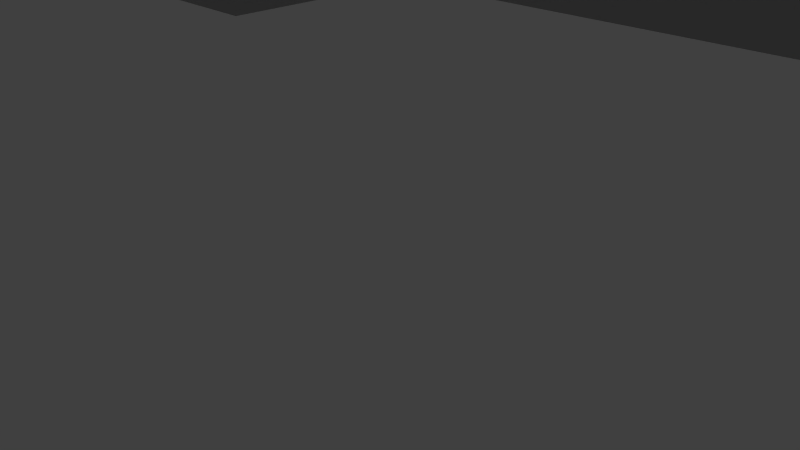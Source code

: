 # Source: Libryinth-REMOVEeDGE.blend  (saved by Blender 2.66.1; exported with 4.5.12 LTS)
import bpy
from mathutils import Matrix  # noqa: F401  (used for matrix-valued properties, if any)

bpy.ops.wm.read_factory_settings(use_empty=True)
scene = bpy.context.scene
scene.name = 'Scene'

# ---- collections
col_collection_1 = bpy.data.collections.new('Collection 1'); scene.collection.children.link(col_collection_1)
col_collection_7 = bpy.data.collections.new('Collection 7'); scene.collection.children.link(col_collection_7)

# ---- materials (node trees are filled in below, after node groups)
mat_material = bpy.data.materials.new('Material')
mat_material.alpha_threshold = 0.0
mat_material.use_transparent_shadow = False
mat_material.roughness = 0.5
mat_material.line_color = (0.0, 0.0, 0.0, 1.0)

# ---- material node trees

# ---- world
world_world = bpy.data.worlds.new('World'); scene.world = world_world
world_world.color = (0.05088, 0.05088, 0.05088)
world_world.use_sun_shadow = False
world_world.sun_shadow_jitter_overblur = 0.0
world_world.cycles.sampling_method = 'MANUAL'
world_world.cycles.sample_map_resolution = 256

# ---- cameras
cam_camera = bpy.data.cameras.new('Camera')
cam_camera.clip_end = 100.0
cam_camera.lens = 35.0
cam_camera.sensor_width = 32.0
cam_camera.sensor_height = 18.0
cam_camera.ortho_scale = 7.314
cam_camera.dof.focus_distance = 0.0
cam_camera.dof.aperture_fstop = 128.0

# ---- lights
light_lamp = bpy.data.lights.new('Lamp', 'POINT')
light_lamp.transmission_factor = 0.0
light_lamp.cutoff_distance = 30.0
light_lamp.energy = 100.0
light_lamp.shadow_buffer_clip_start = 1.001
light_lamp.shadow_soft_size = 0.1
light_lamp.shadow_maximum_resolution = 0.006
light_lamp.use_absolute_resolution = True
light_lamp.cycles.use_multiple_importance_sampling = False
light_hemi = bpy.data.lights.new('Hemi', 'SUN')
light_hemi.transmission_factor = 0.0
light_hemi.angle = 0.1993
light_hemi.energy = 1.0
light_hemi.shadow_buffer_clip_start = 0.5
light_hemi.shadow_soft_size = 0.1
light_hemi.shadow_cascade_max_distance = 1000.0
light_hemi.cycles.use_multiple_importance_sampling = False

# ---- meshes
me_plane = bpy.data.meshes.new('Plane')
me_plane.from_pydata([(1.0, -1.0, 0.0), (-1.0, -1.0, 0.0), (1.0, 1.0, 0.0), (-1.0, 1.0, 0.0), (-1.0, 0.0, 0.0), (0.5, 0.25, 0.0), (0.25, 0.75, 0.0), (0.75, 0.25, 0.0), (-0.75, 0.25, 0.0), (-0.25, -0.75, 0.0), (-0.125, 1.0, 0.0), (0.875, 0.0, 0.0), (-0.875, -0.5, 0.0), (0.0, -0.625, 0.0), (-0.625, 0.5, 0.0), (0.5, -0.375, 0.0), (0.625, 0.75, 0.0), (-0.25, 0.875, 0.0), (0.25, 0.875, 0.0), (0.25, 0.625, 0.0), (0.375, 0.75, 0.0), (0.375, 0.25, 0.0), (-0.75, 0.125, 0.0), (-0.75, -0.125, 0.0), (-0.875, -0.25, 0.0), (-0.375, -0.75, 0.0), (0.25, -0.375, 0.0), (0.125, -0.25, 0.0), (0.25, -0.875, 0.0), (0.75, -0.625, 0.0), (0.875, -0.125, 0.0), (-0.625, -0.625, 0.0), (-0.875, 0.125, 0.0), (-0.875, -0.125, 0.0), (-0.625, -0.875, 0.0), (-0.375, -0.625, 0.0), (0.375, -0.375, 0.0), (-0.9375, 0.0, 0.0), (-0.0625, 1.0, 0.0), (-1.0, -0.0625, 0.0), (-0.5625, 0.5, 0.0), (-0.4375, 0.75, 0.0), (-0.1875, -0.25, 0.0), (-0.8125, -0.5, 0.0), (0.6875, 0.75, 0.0), (0.9375, 0.75, 0.0), (-0.3125, -0.25, 0.0), (0.25, 0.8125, 0.0), (0.75, 0.3125, 0.0), (0.6875, 0.25, 0.0), (-0.75, 0.1875, 0.0), (-0.75, -0.3125, 0.0), (-0.8125, -0.25, 0.0), (-0.125, 0.9375, 0.0), (-0.1875, -0.625, 0.0), (0.3125, -0.625, 0.0), (-0.375, 0.6875, 0.0), (-0.375, -0.3125, 0.0), (-0.125, -0.3125, 0.0), (0.6875, -0.125, 0.0), (0.625, -0.4375, 0.0), (0.6875, -0.375, 0.0), (-0.875, -0.5625, 0.0), (-0.625, -0.8125, 0.0), (0.375, -0.3125, 0.0), (0.4375, -0.375, 0.0), (0.3125, -0.875, 0.0), (0.625, -0.9375, 0.0), (-0.0625, 0.9375, 0.0), (-0.0625, -0.0625, 0.0), (0.1875, 0.6875, 0.0), (0.4375, 0.6875, 0.0), (-0.8125, 0.1875, 0.0), (-0.8125, -0.3125, 0.0), (0.4375, -0.3125, 0.0), (-0.1875, 0.9375, 0.0), (-0.6875, -0.5625, 0.0), (-0.1875, -0.5625, 0.0), (0.8125, -0.5625, 0.0), (-0.0625, 0.5625, 0.0), (0.5625, -0.0625, 0.0), (0.5625, -0.1875, 0.0), (0.0625, 0.9375, 0.0), (0.1875, 0.8125, 0.0), (0.0625, 0.0625, 0.0), (0.6875, 0.3125, 0.0), (0.5625, 0.0625, 0.0), (-0.9375, 0.0625, 0.0), (-0.0625, 0.0625, 0.0), (-0.9375, -0.0625, 0.0), (-0.9375, -0.1875, 0.0), (-0.8125, -0.1875, 0.0), (-0.8125, -0.4375, 0.0), (-0.4375, -0.5625, 0.0), (-0.4375, -0.6875, 0.0), (-0.1875, -0.8125, 0.0), (0.0625, -0.0625, 0.0), (0.0625, -0.3125, 0.0), (0.3125, -0.4375, 0.0), (0.4375, -0.4375, 0.0), (0.0625, -0.5625, 0.0), (0.3125, -0.9375, 0.0), (-0.9688, -0.5, 0.0), (-0.5312, 0.5, 0.0), (-0.5312, -0.5, 0.0), (0.5, -0.4688, 0.0), (0.5312, 0.75, 0.0), (-0.4688, -0.25, 0.0), (0.7812, 0.25, 0.0), (-0.75, 0.4688, 0.0), (-0.75, 0.03125, 0.0), (-0.9688, -0.25, 0.0), (-0.75, -0.9688, 0.0), (-0.4688, -0.75, 0.0), (0.25, -0.5312, 0.0), (0.25, -0.9688, 0.0), (0.7812, 0.0, 0.0), (-0.7812, 0.5, 0.0), (0.0, -0.7188, 0.0), (-0.2188, 0.5, 0.0), (0.9688, 0.75, 0.0), (-0.25, 0.7812, 0.0), (-0.25, 0.7188, 0.0), (-0.2812, 0.75, 0.0), (0.2188, 0.25, 0.0), (0.4688, 0.25, 0.0), (-0.75, -0.7812, 0.0), (0.25, -0.7812, 0.0), (0.75, -0.7812, 0.0), (0.875, 0.9688, 0.0), (-0.125, 0.7812, 0.0), (-0.125, -0.03125, 0.0), (0.875, -0.03125, 0.0), (0.7812, -0.125, 0.0), (0.7812, 0.375, 0.0), (0.9062, 0.375, 0.0), (-0.7188, 0.875, 0.0), (-0.09375, -0.625, 0.0), (-0.375, 0.7812, 0.0), (-0.125, 0.7188, 0.0), (-0.4688, -0.375, 0.0), (-0.125, -0.4688, 0.0), (0.625, -0.2188, 0.0), (0.6562, -0.125, 0.0), (0.03125, 0.875, 0.0), (0.1562, 0.625, 0.0), (0.875, 0.2188, 0.0), (0.7812, 0.125, 0.0), (-0.875, 0.7812, 0.0), (-0.8438, 0.875, 0.0), (-0.875, 0.7188, 0.0), (-0.875, 0.03125, 0.0), (-0.9688, 0.125, 0.0), (-0.4688, 0.375, 0.0), (-0.875, -0.03125, 0.0), (-0.3438, -0.625, 0.0), (0.1562, -0.875, 0.0), (0.4062, -0.875, 0.0), (0.625, -0.7812, 0.0), (0.625, -0.9688, 0.0), (0.0, -0.9062, 0.0), (-0.4062, 0.5, 0.0), (-0.5938, -0.5, 0.0), (0.75, 0.9062, 0.0), (-0.25, 0.9062, 0.0), (0.5938, -0.25, 0.0), (0.3438, 0.75, 0.0), (-0.9062, 0.25, 0.0), (-0.4062, 0.25, 0.0), (-0.9062, -0.25, 0.0), (-0.25, -0.9062, 0.0), (0.75, -0.9062, 0.0), (0.5, 0.1562, 0.0), (-0.3438, 0.5, 0.0), (0.0, -0.6562, 0.0), (-0.6562, -0.5, 0.0), (0.75, 0.8438, 0.0), (0.9062, 0.75, 0.0), (0.4062, 0.25, 0.0), (0.6562, 0.25, 0.0), (-0.75, 0.3438, 0.0), (-0.8438, -0.25, 0.0), (-0.09375, -0.75, 0.0), (0.1562, -0.25, 0.0), (0.25, -0.8438, 0.0), (0.75, -0.6562, 0.0), (0.875, 0.8438, 0.0), (-0.125, -0.1562, 0.0), (0.875, -0.09375, 0.0), (0.375, 0.4062, 0.0), (-0.5312, -0.625, 0.0), (0.3438, -0.625, 0.0), (0.625, 0.6562, 0.0), (0.8438, 0.625, 0.0), (0.9688, 0.625, 0.0), (-0.375, 0.9062, 0.0), (-0.375, 0.6562, 0.0), (-0.375, -0.4062, 0.0), (0.7188, -0.125, 0.0), (0.9688, -0.375, 0.0), (0.09375, 0.875, 0.0), (0.09375, 0.625, 0.0), (0.2188, 0.625, 0.0), (0.375, 0.1562, 0.0), (0.5938, 0.375, 0.0), (0.5938, 0.125, 0.0), (0.875, 0.1562, 0.0), (-0.9062, 0.875, 0.0), (-0.7812, 0.875, 0.0), (-0.6562, 0.125, 0.0), (-0.875, -0.3438, 0.0), (-0.875, -0.4062, 0.0), (-0.625, -0.3438, 0.0), (-0.6562, -0.375, 0.0), (-0.875, -0.5938, 0.0), (-0.625, -0.9062, 0.0), (-0.5312, -0.875, 0.0), (-0.2812, -0.625, 0.0), (0.125, -0.4062, 0.0), (0.625, -0.6562, 0.0), (0.625, -0.8438, 0.0), (-0.0625, -0.03125, 0.0), (0.4375, 0.4688, 0.0), (-0.5938, -0.5625, 0.0), (-0.5312, -0.5625, 0.0), (0.4375, -0.03125, 0.0), (0.4375, -0.5312, 0.0), (0.4062, -0.5625, 0.0), (0.6875, 0.9688, 0.0), (0.6875, 0.9062, 0.0), (0.6875, 0.7188, 0.0), (0.9688, 0.6875, 0.0), (-0.3125, 0.9062, 0.0), (-0.2812, 0.6875, 0.0), (0.6562, -0.0625, 0.0), (0.6875, -0.3438, 0.0), (0.1562, 0.1875, 0.0), (0.9375, 0.1562, 0.0), (-0.7812, 0.9375, 0.0), (-0.8125, 0.6562, 0.0), (-0.8125, 0.4062, 0.0), (-0.3438, 0.1875, 0.0), (-0.5625, -0.3438, 0.0), (-0.5312, -0.3125, 0.0), (-0.8125, -0.7812, 0.0), (-0.5312, -0.8125, 0.0), (0.2188, -0.3125, 0.0), (0.8125, 0.9062, 0.0), (0.8125, 0.7812, 0.0), (0.9375, 0.8438, 0.0), (0.9375, 0.7812, 0.0), (-0.1875, 0.9688, 0.0), (-0.1875, 0.8438, 0.0), (-0.1875, 0.7812, 0.0), (-0.1875, -0.2188, 0.0), (0.7812, -0.1875, 0.0), (0.2812, 0.8125, 0.0), (0.2812, 0.3125, 0.0), (0.3438, 0.3125, 0.0), (0.4062, 0.3125, 0.0), (0.4688, 0.3125, 0.0), (0.8438, 0.3125, 0.0), (0.9375, 0.2812, 0.0), (0.9688, 0.3125, 0.0), (-0.7188, 0.8125, 0.0), (-0.6875, -0.7188, 0.0), (-0.5312, -0.6875, 0.0), (-0.1562, -0.5625, 0.0), (0.3125, -0.5938, 0.0), (0.3125, -0.6562, 0.0), (0.8125, -0.7188, 0.0), (0.5312, 0.6875, 0.0), (0.8125, 0.7188, 0.0), (0.8125, 0.6562, 0.0), (-0.3125, 0.8438, 0.0), (-0.4375, 0.6562, 0.0), (-0.4062, 0.5625, 0.0), (-0.2812, 0.5625, 0.0), (-0.0625, 0.5312, 0.0), (-0.09375, 0.5625, 0.0), (-0.3125, -0.4688, 0.0), (-0.1875, -0.4062, 0.0), (0.5625, -0.09375, 0.0), (0.5625, -0.1562, 0.0), (0.5312, -0.3125, 0.0), (0.9062, -0.4375, 0.0), (0.0625, 0.9688, 0.0), (0.09375, 0.8125, 0.0), (0.09375, 0.6875, 0.0), (0.0625, 0.03125, 0.0), (0.4375, 0.03125, 0.0), (0.4688, 0.0625, 0.0), (0.5938, 0.3125, 0.0), (0.5938, 0.1875, 0.0), (0.5625, 0.03125, 0.0), (0.6562, 0.0625, 0.0), (0.7188, 0.0625, 0.0), (0.8438, 0.1875, 0.0), (0.8438, 0.0625, 0.0), (0.9062, 0.0625, 0.0), (-0.9688, 0.9375, 0.0), (-0.8438, 0.8125, 0.0), (-0.8125, 0.5938, 0.0), (-0.8438, 0.5625, 0.0), (-0.5938, 0.5625, 0.0), (-0.8125, 0.2812, 0.0), (-0.9688, 0.1875, 0.0), (-0.9688, 0.0625, 0.0), (-0.8125, 0.03125, 0.0), (-0.7188, 0.1875, 0.0), (-0.4688, 0.4375, 0.0), (-0.4062, 0.4375, 0.0), (-0.4688, 0.3125, 0.0), (-0.1875, 0.03125, 0.0), (-0.0625, 0.03125, 0.0), (-0.7188, -0.4375, 0.0), (-0.6562, -0.4375, 0.0), (-0.5312, -0.4375, 0.0), (-0.9062, -0.5625, 0.0), (-0.8125, -0.6562, 0.0), (-0.8125, -0.9688, 0.0), (-0.6875, -0.7812, 0.0), (-0.6875, -0.9688, 0.0), (-0.4688, -0.5625, 0.0), (-0.1562, -0.8125, 0.0), (-0.1875, -0.9688, 0.0), (0.0625, -0.03125, 0.0), (0.0625, -0.3438, 0.0), (0.3125, -0.4688, 0.0), (0.0625, -0.9688, 0.0), (0.3125, -0.7812, 0.0), (0.3125, -0.8438, 0.0), (0.4688, -0.9375, 0.0), (0.6875, -0.7188, 0.0), (0.6875, -0.9062, 0.0), (0.9688, 0.4688, 0.0), (0.4688, -0.03125, 0.0), (0.9688, 0.7188, 0.0), (-0.7812, 0.4688, 0.0), (0.2188, -0.03125, 0.0), (0.8438, 0.4688, 0.0), (-0.6562, 0.3438, 0.0), (0.4688, -0.1562, 0.0), (0.3438, -0.5312, 0.0), (0.5938, 0.9688, 0.0), (0.5938, 0.8438, 0.0), (0.5938, 0.5938, 0.0), (0.7188, 0.5938, 0.0), (0.8438, 0.5938, 0.0), (-0.2812, 0.5938, 0.0), (-0.03125, 0.5938, 0.0), (-0.03125, -0.4062, 0.0), (0.8438, 0.2188, 0.0), (-0.9062, 0.5938, 0.0), (-0.6562, 0.7188, 0.0), (-0.5312, 0.5938, 0.0), (-0.9062, 0.4688, 0.0), (-0.9062, -0.7812, 0.0), (-0.5312, -0.9062, 0.0), (-0.2812, -0.9062, 0.0), (0.9062, -0.03125, 0.0), (0.9062, -0.09375, 0.0), (0.9062, 0.4688, 0.0), (0.9062, 0.4062, 0.0), (-0.5938, 0.9062, 0.0), (-0.5312, 0.9062, 0.0), (-0.09375, -0.5312, 0.0), (0.9062, -0.5312, 0.0), (0.6562, 0.6562, 0.0), (0.7188, 0.6562, 0.0), (0.9688, 0.6562, 0.0), (-0.09375, 0.6562, 0.0), (-0.09375, -0.3438, 0.0), (0.6562, -0.03125, 0.0), (0.9688, -0.3438, 0.0), (0.1562, 0.4688, 0.0), (0.2188, 0.4062, 0.0), (0.4062, 0.1562, 0.0), (0.4688, 0.1562, 0.0), (0.6562, 0.4062, 0.0), (0.9688, 0.1562, 0.0), (-0.5312, 0.6562, 0.0), (-0.8438, 0.4688, 0.0), (-0.3438, 0.4688, 0.0), (-0.8438, -0.8438, 0.0), (0.1562, -0.5312, 0.0), (0.1562, -0.5938, 0.0), (0.2188, -0.5938, 0.0), (0.1562, -0.7812, 0.0), (0.4062, -0.7812, 0.0), (0.9062, -0.7812, 0.0), (0.8438, 0.7812, 0.0), (0.9062, 0.7812, 0.0), (-0.09375, 0.8438, 0.0), (-0.03125, 0.7812, 0.0), (-0.2188, -0.1562, 0.0), (0.9062, -0.2188, 0.0), (0.2812, 0.9062, 0.0), (0.3438, 0.9062, 0.0), (0.8438, 0.2812, 0.0), (-0.7188, 0.9688, 0.0), (-0.6562, 0.9062, 0.0), (-0.7188, 0.7812, 0.0), (-0.7188, 0.2812, 0.0), (-0.7188, -0.03125, 0.0), (-0.1562, -0.7188, 0.0), (-0.09375, -0.6562, 0.0), (0.2812, -0.1562, 0.0), (0.3438, -0.2188, 0.0), (0.4688, -0.7188, 0.0), (0.5312, 0.9062, 0.0), (0.5938, 0.9062, 0.0), (0.5312, 0.5312, 0.0), (0.6562, 0.5938, 0.0), (0.7812, 0.5938, 0.0), (0.7812, 0.5312, 0.0), (0.9062, 0.5938, 0.0), (-0.2188, 0.5938, 0.0), (-0.09375, 0.5938, 0.0), (-0.4062, -0.2188, 0.0), (-0.3438, -0.1562, 0.0), (-0.2812, -0.2188, 0.0), (-0.4688, -0.4062, 0.0), (-0.4688, -0.4688, 0.0), (-0.2812, -0.4688, 0.0), (-0.2188, -0.4062, 0.0), (-0.03125, -0.4688, 0.0), (0.5312, -0.03125, 0.0), (0.5312, -0.09375, 0.0), (0.5312, -0.4688, 0.0), (0.5938, -0.4688, 0.0), (0.9062, -0.4688, 0.0), (0.09375, 0.9062, 0.0), (0.03125, 0.8438, 0.0), (0.03125, 0.7812, 0.0), (0.03125, 0.5938, 0.0), (0.09375, 0.5312, 0.0), (0.1562, 0.03125, 0.0), (0.4062, 0.03125, 0.0), (0.5938, 0.4062, 0.0), (0.5938, 0.03125, 0.0), (0.8438, 0.1562, 0.0), (-0.9688, 0.7812, 0.0), (-0.9062, 0.7812, 0.0), (-0.9688, 0.6562, 0.0), (-0.9688, 0.4062, 0.0), (-0.9688, 0.3438, 0.0), (-0.9062, 0.2812, 0.0), (-0.8438, 0.3438, 0.0), (-0.8438, 0.2812, 0.0), (-0.6562, 0.03125, 0.0), (-0.4062, 0.4062, 0.0), (-0.9062, -0.3438, 0.0), (-0.9688, -0.4062, 0.0), (-0.9062, -0.5938, 0.0), (-0.9688, -0.6562, 0.0), (-0.9688, -0.7188, 0.0), (-0.9062, -0.8438, 0.0), (-0.9688, -0.9688, 0.0), (-0.8438, -0.9688, 0.0), (-0.4688, -0.9688, 0.0), (-0.3438, -0.9688, 0.0), (-0.1562, -0.9688, 0.0), (-0.09375, -0.9062, 0.0), (0.1562, -0.4688, 0.0), (0.4062, -0.4688, 0.0), (0.09375, -0.5938, 0.0), (0.1562, -0.6562, 0.0), (0.1562, -0.7188, 0.0), (0.09375, -0.9688, 0.0), (0.5312, -0.7812, 0.0), (0.5312, -0.8438, 0.0), (0.9688, -0.9688, 0.0), (1.0, -1.0, 10.56), (-1.0, -1.0, 10.56), (1.0, 1.0, 10.56), (-1.0, 1.0, 10.56), (-1.0, 0.0, 10.56), (0.5, 0.25, 10.56), (0.25, 0.75, 10.56), (0.75, 0.25, 10.56), (-0.75, 0.25, 10.56), (-0.25, -0.75, 10.56), (-0.125, 1.0, 10.56), (0.875, 0.0, 10.56), (-0.875, -0.5, 10.56), (0.0, -0.625, 10.56), (-0.625, 0.5, 10.56), (0.5, -0.375, 10.56), (0.625, 0.75, 10.56), (-0.25, 0.875, 10.56), (0.25, 0.875, 10.56), (0.25, 0.625, 10.56), (0.375, 0.75, 10.56), (0.375, 0.25, 10.56), (-0.75, 0.125, 10.56), (-0.75, -0.125, 10.56), (-0.875, -0.25, 10.56), (-0.375, -0.75, 10.56), (0.25, -0.375, 10.56), (0.125, -0.25, 10.56), (0.25, -0.875, 10.56), (0.75, -0.625, 10.56), (0.875, -0.125, 10.56), (-0.625, -0.625, 10.56), (-0.875, 0.125, 10.56), (-0.875, -0.125, 10.56), (-0.625, -0.875, 10.56), (-0.375, -0.625, 10.56), (0.375, -0.375, 10.56), (-0.9375, 0.0, 10.56), (-0.0625, 1.0, 10.56), (-1.0, -0.0625, 10.56), (-0.5625, 0.5, 10.56), (-0.4375, 0.75, 10.56), (-0.1875, -0.25, 10.56), (-0.8125, -0.5, 10.56), (0.6875, 0.75, 10.56), (0.9375, 0.75, 10.56), (-0.3125, -0.25, 10.56), (0.25, 0.8125, 10.56), (0.75, 0.3125, 10.56), (0.6875, 0.25, 10.56), (-0.75, 0.1875, 10.56), (-0.75, -0.3125, 10.56), (-0.8125, -0.25, 10.56), (-0.125, 0.9375, 10.56), (-0.1875, -0.625, 10.56), (0.3125, -0.625, 10.56), (-0.375, 0.6875, 10.56), (-0.375, -0.3125, 10.56), (-0.125, -0.3125, 10.56), (0.6875, -0.125, 10.56), (0.625, -0.4375, 10.56), (0.6875, -0.375, 10.56), (-0.875, -0.5625, 10.56), (-0.625, -0.8125, 10.56), (0.375, -0.3125, 10.56), (0.4375, -0.375, 10.56), (0.3125, -0.875, 10.56), (0.625, -0.9375, 10.56), (-0.0625, 0.9375, 10.56), (-0.0625, -0.0625, 10.56), (0.1875, 0.6875, 10.56), (0.4375, 0.6875, 10.56), (-0.8125, 0.1875, 10.56), (-0.8125, -0.3125, 10.56), (0.4375, -0.3125, 10.56), (-0.1875, 0.9375, 10.56), (-0.6875, -0.5625, 10.56), (-0.1875, -0.5625, 10.56), (0.8125, -0.5625, 10.56), (-0.0625, 0.5625, 10.56), (0.5625, -0.0625, 10.56), (0.5625, -0.1875, 10.56), (0.0625, 0.9375, 10.56), (0.1875, 0.8125, 10.56), (0.0625, 0.0625, 10.56), (0.6875, 0.3125, 10.56), (0.5625, 0.0625, 10.56), (-0.9375, 0.0625, 10.56), (-0.0625, 0.0625, 10.56), (-0.9375, -0.0625, 10.56), (-0.9375, -0.1875, 10.56), (-0.8125, -0.1875, 10.56), (-0.8125, -0.4375, 10.56), (-0.4375, -0.5625, 10.56), (-0.4375, -0.6875, 10.56), (-0.1875, -0.8125, 10.56), (0.0625, -0.0625, 10.56), (0.0625, -0.3125, 10.56), (0.3125, -0.4375, 10.56), (0.4375, -0.4375, 10.56), (0.0625, -0.5625, 10.56), (0.3125, -0.9375, 10.56), (-0.9688, -0.5, 10.56), (-0.5312, 0.5, 10.56), (-0.5312, -0.5, 10.56), (0.5, -0.4688, 10.56), (0.5312, 0.75, 10.56), (-0.4688, -0.25, 10.56), (0.7812, 0.25, 10.56), (-0.75, 0.4688, 10.56), (-0.75, 0.03125, 10.56), (-0.9688, -0.25, 10.56), (-0.75, -0.9688, 10.56), (-0.4688, -0.75, 10.56), (0.25, -0.5312, 10.56), (0.25, -0.9688, 10.56), (0.7812, 0.0, 10.56), (-0.7812, 0.5, 10.56), (0.0, -0.7188, 10.56), (-0.2188, 0.5, 10.56), (0.9688, 0.75, 10.56), (-0.25, 0.7812, 10.56), (-0.25, 0.7188, 10.56), (-0.2812, 0.75, 10.56), (0.2188, 0.25, 10.56), (0.4688, 0.25, 10.56), (-0.75, -0.7812, 10.56), (0.25, -0.7812, 10.56), (0.75, -0.7812, 10.56), (0.875, 0.9688, 10.56), (-0.125, 0.7812, 10.56), (-0.125, -0.03125, 10.56), (0.875, -0.03125, 10.56), (0.7812, -0.125, 10.56), (0.7812, 0.375, 10.56), (0.9062, 0.375, 10.56), (-0.7188, 0.875, 10.56), (-0.09375, -0.625, 10.56), (-0.375, 0.7812, 10.56), (-0.125, 0.7188, 10.56), (-0.4688, -0.375, 10.56), (-0.125, -0.4688, 10.56), (0.625, -0.2188, 10.56), (0.6562, -0.125, 10.56), (0.03125, 0.875, 10.56), (0.1562, 0.625, 10.56), (0.875, 0.2188, 10.56), (0.7812, 0.125, 10.56), (-0.875, 0.7812, 10.56), (-0.8438, 0.875, 10.56), (-0.875, 0.7188, 10.56), (-0.875, 0.03125, 10.56), (-0.9688, 0.125, 10.56), (-0.4688, 0.375, 10.56), (-0.875, -0.03125, 10.56), (-0.3438, -0.625, 10.56), (0.1562, -0.875, 10.56), (0.4062, -0.875, 10.56), (0.625, -0.7812, 10.56), (0.625, -0.9688, 10.56), (0.0, -0.9062, 10.56), (-0.4062, 0.5, 10.56), (-0.5938, -0.5, 10.56), (0.75, 0.9062, 10.56), (-0.25, 0.9062, 10.56), (0.5938, -0.25, 10.56), (0.3438, 0.75, 10.56), (-0.9062, 0.25, 10.56), (-0.4062, 0.25, 10.56), (-0.9062, -0.25, 10.56), (-0.25, -0.9062, 10.56), (0.75, -0.9062, 10.56), (0.5, 0.1562, 10.56), (-0.3438, 0.5, 10.56), (0.0, -0.6562, 10.56), (-0.6562, -0.5, 10.56), (0.75, 0.8438, 10.56), (0.9062, 0.75, 10.56), (0.4062, 0.25, 10.56), (0.6562, 0.25, 10.56), (-0.75, 0.3438, 10.56), (-0.8438, -0.25, 10.56), (-0.09375, -0.75, 10.56), (0.1562, -0.25, 10.56), (0.25, -0.8438, 10.56), (0.75, -0.6562, 10.56), (0.875, 0.8438, 10.56), (-0.125, -0.1562, 10.56), (0.875, -0.09375, 10.56), (0.375, 0.4062, 10.56), (-0.5312, -0.625, 10.56), (0.3438, -0.625, 10.56), (0.625, 0.6562, 10.56), (0.8438, 0.625, 10.56), (0.9688, 0.625, 10.56), (-0.375, 0.9062, 10.56), (-0.375, 0.6562, 10.56), (-0.375, -0.4062, 10.56), (0.7188, -0.125, 10.56), (0.9688, -0.375, 10.56), (0.09375, 0.875, 10.56), (0.09375, 0.625, 10.56), (0.2188, 0.625, 10.56), (0.375, 0.1562, 10.56), (0.5938, 0.375, 10.56), (0.5938, 0.125, 10.56), (0.875, 0.1562, 10.56), (-0.9062, 0.875, 10.56), (-0.7812, 0.875, 10.56), (-0.6562, 0.125, 10.56), (-0.875, -0.3438, 10.56), (-0.875, -0.4062, 10.56), (-0.625, -0.3438, 10.56), (-0.6562, -0.375, 10.56), (-0.875, -0.5938, 10.56), (-0.625, -0.9062, 10.56), (-0.5312, -0.875, 10.56), (-0.2812, -0.625, 10.56), (0.125, -0.4062, 10.56), (0.625, -0.6562, 10.56), (0.625, -0.8438, 10.56), (-0.0625, -0.03125, 10.56), (0.4375, 0.4688, 10.56), (-0.5938, -0.5625, 10.56), (-0.5312, -0.5625, 10.56), (0.4375, -0.03125, 10.56), (0.4375, -0.5312, 10.56), (0.4062, -0.5625, 10.56), (0.6875, 0.9688, 10.56), (0.6875, 0.9062, 10.56), (0.6875, 0.7188, 10.56), (0.9688, 0.6875, 10.56), (-0.3125, 0.9062, 10.56), (-0.2812, 0.6875, 10.56), (0.6562, -0.0625, 10.56), (0.6875, -0.3438, 10.56), (0.1562, 0.1875, 10.56), (0.9375, 0.1562, 10.56), (-0.7812, 0.9375, 10.56), (-0.8125, 0.6562, 10.56), (-0.8125, 0.4062, 10.56), (-0.3438, 0.1875, 10.56), (-0.5625, -0.3438, 10.56), (-0.5312, -0.3125, 10.56), (-0.8125, -0.7812, 10.56), (-0.5312, -0.8125, 10.56), (0.2188, -0.3125, 10.56), (0.8125, 0.9062, 10.56), (0.8125, 0.7812, 10.56), (0.9375, 0.8438, 10.56), (0.9375, 0.7812, 10.56), (-0.1875, 0.9688, 10.56), (-0.1875, 0.8438, 10.56), (-0.1875, 0.7812, 10.56), (-0.1875, -0.2188, 10.56), (0.7812, -0.1875, 10.56), (0.2812, 0.8125, 10.56), (0.2812, 0.3125, 10.56), (0.3438, 0.3125, 10.56), (0.4062, 0.3125, 10.56), (0.4688, 0.3125, 10.56), (0.8438, 0.3125, 10.56), (0.9375, 0.2812, 10.56), (0.9688, 0.3125, 10.56), (-0.7188, 0.8125, 10.56), (-0.6875, -0.7188, 10.56), (-0.5312, -0.6875, 10.56), (-0.1562, -0.5625, 10.56), (0.3125, -0.5938, 10.56), (0.3125, -0.6562, 10.56), (0.8125, -0.7188, 10.56), (0.5312, 0.6875, 10.56), (0.8125, 0.7188, 10.56), (0.8125, 0.6562, 10.56), (-0.3125, 0.8438, 10.56), (-0.4375, 0.6562, 10.56), (-0.4062, 0.5625, 10.56), (-0.2812, 0.5625, 10.56), (-0.0625, 0.5312, 10.56), (-0.09375, 0.5625, 10.56), (-0.3125, -0.4688, 10.56), (-0.1875, -0.4062, 10.56), (0.5625, -0.09375, 10.56), (0.5625, -0.1562, 10.56), (0.5312, -0.3125, 10.56), (0.9062, -0.4375, 10.56), (0.0625, 0.9688, 10.56), (0.09375, 0.8125, 10.56), (0.09375, 0.6875, 10.56), (0.0625, 0.03125, 10.56), (0.4375, 0.03125, 10.56), (0.4688, 0.0625, 10.56), (0.5938, 0.3125, 10.56), (0.5938, 0.1875, 10.56), (0.5625, 0.03125, 10.56), (0.6562, 0.0625, 10.56), (0.7188, 0.0625, 10.56), (0.8438, 0.1875, 10.56), (0.8438, 0.0625, 10.56), (0.9062, 0.0625, 10.56), (-0.9688, 0.9375, 10.56), (-0.8438, 0.8125, 10.56), (-0.8125, 0.5938, 10.56), (-0.8438, 0.5625, 10.56), (-0.5938, 0.5625, 10.56), (-0.8125, 0.2812, 10.56), (-0.9688, 0.1875, 10.56), (-0.9688, 0.0625, 10.56), (-0.8125, 0.03125, 10.56), (-0.7188, 0.1875, 10.56), (-0.4688, 0.4375, 10.56), (-0.4062, 0.4375, 10.56), (-0.4688, 0.3125, 10.56), (-0.1875, 0.03125, 10.56), (-0.0625, 0.03125, 10.56), (-0.7188, -0.4375, 10.56), (-0.6562, -0.4375, 10.56), (-0.5312, -0.4375, 10.56), (-0.9062, -0.5625, 10.56), (-0.8125, -0.6562, 10.56), (-0.8125, -0.9688, 10.56), (-0.6875, -0.7812, 10.56), (-0.6875, -0.9688, 10.56), (-0.4688, -0.5625, 10.56), (-0.1562, -0.8125, 10.56), (-0.1875, -0.9688, 10.56), (0.0625, -0.03125, 10.56), (0.0625, -0.3438, 10.56), (0.3125, -0.4688, 10.56), (0.0625, -0.9688, 10.56), (0.3125, -0.7812, 10.56), (0.3125, -0.8438, 10.56), (0.4688, -0.9375, 10.56), (0.6875, -0.7188, 10.56), (0.6875, -0.9062, 10.56), (0.9688, 0.4688, 10.56), (0.4688, -0.03125, 10.56), (0.9688, 0.7188, 10.56), (-0.7812, 0.4688, 10.56), (0.2188, -0.03125, 10.56), (0.8438, 0.4688, 10.56), (-0.6562, 0.3438, 10.56), (0.4688, -0.1562, 10.56), (0.3438, -0.5312, 10.56), (0.5938, 0.9688, 10.56), (0.5938, 0.8438, 10.56), (0.5938, 0.5938, 10.56), (0.7188, 0.5938, 10.56), (0.8438, 0.5938, 10.56), (-0.2812, 0.5938, 10.56), (-0.03125, 0.5938, 10.56), (-0.03125, -0.4062, 10.56), (0.8438, 0.2188, 10.56), (-0.9062, 0.5938, 10.56), (-0.6562, 0.7188, 10.56), (-0.5312, 0.5938, 10.56), (-0.9062, 0.4688, 10.56), (-0.9062, -0.7812, 10.56), (-0.5312, -0.9062, 10.56), (-0.2812, -0.9062, 10.56), (0.9062, -0.03125, 10.56), (0.9062, -0.09375, 10.56), (0.9062, 0.4688, 10.56), (0.9062, 0.4062, 10.56), (-0.5938, 0.9062, 10.56), (-0.5312, 0.9062, 10.56), (-0.09375, -0.5312, 10.56), (0.9062, -0.5312, 10.56), (0.6562, 0.6562, 10.56), (0.7188, 0.6562, 10.56), (0.9688, 0.6562, 10.56), (-0.09375, 0.6562, 10.56), (-0.09375, -0.3438, 10.56), (0.6562, -0.03125, 10.56), (0.9688, -0.3438, 10.56), (0.1562, 0.4688, 10.56), (0.2188, 0.4062, 10.56), (0.4062, 0.1562, 10.56), (0.4688, 0.1562, 10.56), (0.6562, 0.4062, 10.56), (0.9688, 0.1562, 10.56), (-0.5312, 0.6562, 10.56), (-0.8438, 0.4688, 10.56), (-0.3438, 0.4688, 10.56), (-0.8438, -0.8438, 10.56), (0.1562, -0.5312, 10.56), (0.1562, -0.5938, 10.56), (0.2188, -0.5938, 10.56), (0.1562, -0.7812, 10.56), (0.4062, -0.7812, 10.56), (0.9062, -0.7812, 10.56), (0.8438, 0.7812, 10.56), (0.9062, 0.7812, 10.56), (-0.09375, 0.8438, 10.56), (-0.03125, 0.7812, 10.56), (-0.2188, -0.1562, 10.56), (0.9062, -0.2188, 10.56), (0.2812, 0.9062, 10.56), (0.3438, 0.9062, 10.56), (0.8438, 0.2812, 10.56), (-0.7188, 0.9688, 10.56), (-0.6562, 0.9062, 10.56), (-0.7188, 0.7812, 10.56), (-0.7188, 0.2812, 10.56), (-0.7188, -0.03125, 10.56), (-0.1562, -0.7188, 10.56), (-0.09375, -0.6562, 10.56), (0.2812, -0.1562, 10.56), (0.3438, -0.2188, 10.56), (0.4688, -0.7188, 10.56), (0.5312, 0.9062, 10.56), (0.5938, 0.9062, 10.56), (0.5312, 0.5312, 10.56), (0.6562, 0.5938, 10.56), (0.7812, 0.5938, 10.56), (0.7812, 0.5312, 10.56), (0.9062, 0.5938, 10.56), (-0.2188, 0.5938, 10.56), (-0.09375, 0.5938, 10.56), (-0.4062, -0.2188, 10.56), (-0.3438, -0.1562, 10.56), (-0.2812, -0.2188, 10.56), (-0.4688, -0.4062, 10.56), (-0.4688, -0.4688, 10.56), (-0.2812, -0.4688, 10.56), (-0.2188, -0.4062, 10.56), (-0.03125, -0.4688, 10.56), (0.5312, -0.03125, 10.56), (0.5312, -0.09375, 10.56), (0.5312, -0.4688, 10.56), (0.5938, -0.4688, 10.56), (0.9062, -0.4688, 10.56), (0.09375, 0.9062, 10.56), (0.03125, 0.8438, 10.56), (0.03125, 0.7812, 10.56), (0.03125, 0.5938, 10.56), (0.09375, 0.5312, 10.56), (0.1562, 0.03125, 10.56), (0.4062, 0.03125, 10.56), (0.5938, 0.4062, 10.56), (0.5938, 0.03125, 10.56), (0.8438, 0.1562, 10.56), (-0.9688, 0.7812, 10.56), (-0.9062, 0.7812, 10.56), (-0.9688, 0.6562, 10.56), (-0.9688, 0.4062, 10.56), (-0.9688, 0.3438, 10.56), (-0.9062, 0.2812, 10.56), (-0.8438, 0.3438, 10.56), (-0.8438, 0.2812, 10.56), (-0.6562, 0.03125, 10.56), (-0.4062, 0.4062, 10.56), (-0.9062, -0.3438, 10.56), (-0.9688, -0.4062, 10.56), (-0.9062, -0.5938, 10.56), (-0.9688, -0.6562, 10.56), (-0.9688, -0.7188, 10.56), (-0.9062, -0.8438, 10.56), (-0.9688, -0.9688, 10.56), (-0.8438, -0.9688, 10.56), (-0.4688, -0.9688, 10.56), (-0.3438, -0.9688, 10.56), (-0.1562, -0.9688, 10.56), (-0.09375, -0.9062, 10.56), (0.1562, -0.4688, 10.56), (0.4062, -0.4688, 10.56), (0.09375, -0.5938, 10.56), (0.1562, -0.6562, 10.56), (0.1562, -0.7188, 10.56), (0.09375, -0.9688, 10.56), (0.5312, -0.7812, 10.56), (0.5312, -0.8438, 10.56), (0.9688, -0.9688, 10.56)], [], [(454, 318, 62, 214), (406, 137, 13, 174), (260, 292, 293, 297, 352, 146, 206, 441, 298, 299, 360, 132, 11, 116, 147, 205, 440, 294, 86, 291, 378, 172, 5, 125), (33, 154, 404, 315, 92, 73, 51, 23), (461, 325, 95, 324, 462, 329, 100, 267, 405, 118, 160, 463, 182, 9, 170, 359, 217, 54, 77, 93, 94, 266, 245, 63, 31, 190, 224, 323, 423, 280, 46, 107, 312, 257, 407, 187, 131, 221, 69, 96, 326, 339, 124, 168, 419, 421, 424, 141, 58, 97, 327, 372, 366, 385, 386, 466, 469, 115, 28, 156, 388, 127, 184, 331, 330, 389, 157, 66, 101, 332, 409, 468, 467, 269, 55, 268, 387, 246, 64, 36, 26, 114, 343, 191, 29, 185, 219, 158, 470, 471, 220, 67, 159, 472, 199, 61, 235, 374, 380, 237, 262, 399, 261, 263, 335, 362, 416, 348, 340, 222, 71, 271, 412, 415, 414, 347, 369, 273, 272, 230, 44, 16, 192, 368, 413, 346, 345, 176, 163, 247, 248, 391, 193, 194, 370, 231, 337, 120, 45, 177, 392, 250, 249, 186, 129, 228, 229, 411, 344, 286, 82, 68, 38, 2, 0, 1, 39, 89, 90, 91, 52, 181, 24, 210, 452, 169, 111, 453, 211, 12, 102, 455, 319, 43, 175, 316, 317, 104, 162, 223, 76, 265, 456, 458, 459, 384, 457, 357, 244, 320, 112, 126, 321, 322, 460, 113, 25, 35, 155), (436, 201, 145, 375, 383, 173, 119, 417, 418, 279, 79, 278), (15, 65, 74, 284, 429, 105), (259, 178, 21, 203, 377, 438, 290, 225, 336, 342, 283, 81, 255, 133, 30, 188, 361, 396, 142, 60, 285, 431, 430, 165, 183, 464, 426, 351, 218, 27, 42, 281, 425, 395, 420, 241, 236, 437, 289, 84, 88, 314, 313, 254, 408, 258), (397, 256, 47, 18, 200, 432), (70, 288, 287, 83), (350, 394, 434, 435), (134, 108, 7, 48, 85, 49, 179, 379, 363, 135), (234, 80, 282, 428, 427, 373, 295, 296, 198, 59, 143), (403, 309, 50, 8, 167, 447, 449, 448, 446, 306, 72, 308, 151, 32, 152, 307, 87, 37, 4, 3, 10, 53, 75, 251, 400, 136, 208, 238, 300, 442, 443, 207, 149, 301, 264, 402, 148, 150, 354, 401, 364, 304, 303, 382, 356, 353, 302, 239, 444, 445, 240, 305), (355, 349, 277, 276, 161, 103), (243, 103, 40, 242, 212, 14, 117, 338, 109, 180, 341, 209, 22, 110, 450, 213, 140, 422, 197, 57), (376, 202, 19, 6, 166, 398, 410, 106, 20, 189, 439, 204, 153, 310, 311, 451), (358, 215, 34, 216), (465, 328, 98, 99, 226, 367, 390, 128, 171, 334, 333, 270, 78, 227), (122, 139, 130, 253, 252, 274, 232, 164, 17, 144, 433, 393, 371, 196, 56, 233, 123, 41, 275, 381, 365, 195, 138, 121), (927, 687, 535, 791), (879, 647, 486, 610), (733, 598, 478, 645, 851, 764, 559, 767, 913, 678, 620, 589, 484, 605, 833, 772, 771, 914, 679, 619, 825, 770, 766, 765), (506, 496, 524, 546, 565, 788, 877, 627), (934, 628, 508, 498, 586, 933, 795, 794, 599, 585, 793, 717, 830, 930, 857, 932, 931, 929, 738, 549, 696, 635, 577, 790, 789, 648, 516, 792, 928, 575, 485, 684, 926, 584, 642, 925, 683, 497, 654, 525, 564, 563, 562, 512, 474, 473, 475, 511, 541, 555, 759, 817, 884, 702, 701, 602, 659, 722, 723, 865, 650, 518, 593, 810, 704, 843, 667, 666, 864, 721, 720, 636, 649, 818, 819, 886, 841, 665, 489, 517, 703, 745, 746, 842, 820, 887, 888, 885, 744, 544, 695, 813, 821, 889, 835, 808, 736, 734, 872, 735, 710, 853, 847, 708, 534, 672, 945, 632, 540, 693, 944, 943, 631, 692, 658, 502, 664, 816, 587, 499, 509, 537, 719, 860, 741, 528, 742, 940, 941, 882, 805, 574, 539, 630, 862, 803, 804, 657, 600, 861, 629, 501, 588, 942, 939, 859, 858, 839, 845, 800, 570, 531, 614, 897, 894, 892, 641, 597, 812, 799, 569, 542, 694, 604, 660, 880, 730, 785, 580, 519, 753, 896, 796, 697, 663, 504, 536, 718, 739, 567, 566, 550, 527, 690, 832, 643, 482, 655, 936, 633, 591, 878, 740, 573, 802, 935, 797, 568, 798), (909, 751, 552, 752, 891, 890, 592, 646, 856, 848, 618, 674), (488, 578, 902, 757, 547, 538), (732, 731, 881, 727, 786, 787, 561, 557, 762, 910, 709, 714, 893, 868, 898, 754, 515, 500, 691, 824, 899, 937, 656, 638, 903, 904, 758, 533, 615, 869, 834, 661, 503, 606, 728, 554, 756, 815, 809, 698, 763, 911, 850, 676, 494, 651), (870, 905, 673, 491, 520, 729), (543, 556, 760, 761), (823, 908, 907, 867), (607, 608, 836, 852, 652, 522, 558, 521, 480, 581), (707, 616, 532, 671, 769, 768, 846, 900, 901, 755, 553), (876, 778, 713, 918, 917, 712, 775, 826, 829, 855, 776, 777, 837, 874, 827, 623, 621, 875, 737, 774, 622, 680, 916, 915, 773, 711, 681, 609, 873, 724, 548, 526, 483, 476, 477, 510, 560, 780, 625, 505, 624, 781, 545, 779, 919, 921, 922, 920, 640, 481, 523, 782), (828, 576, 634, 749, 750, 822), (716, 576, 513, 715, 685, 487, 590, 811, 582, 653, 814, 682, 495, 583, 923, 686, 613, 895, 670, 530), (849, 924, 784, 783, 626, 677, 912, 662, 493, 579, 883, 871, 639, 479, 492, 675), (831, 689, 507, 688), (938, 700, 551, 743, 806, 807, 644, 601, 863, 840, 699, 572, 571, 801), (595, 594, 611, 668, 838, 854, 748, 514, 596, 706, 529, 669, 844, 866, 906, 617, 490, 637, 705, 747, 725, 726, 603, 612), (51, 73, 546, 524), (471, 470, 943, 944), (14, 487, 590, 117), (163, 176, 649, 636), (322, 321, 794, 795), (429, 902, 578, 105), (177, 45, 518, 650), (100, 329, 802, 573), (379, 852, 836, 363), (406, 174, 647, 879), (426, 899, 824, 351), (167, 640, 920, 447), (264, 737, 875, 402), (456, 265, 738, 929), (107, 46, 519, 580), (155, 35, 508, 628), (245, 266, 739, 718), (436, 278, 751, 909), (206, 146, 619, 679), (332, 101, 574, 805), (5, 172, 645, 478), (242, 715, 685, 212), (193, 391, 864, 666), (243, 103, 576, 716), (176, 345, 818, 649), (112, 320, 793, 585), (61, 199, 672, 534), (19, 492, 479, 6), (330, 331, 804, 803), (134, 607, 581, 108), (349, 822, 750, 277), (464, 937, 899, 426), (448, 921, 919, 446), (354, 827, 874, 401), (318, 454, 927, 791), (421, 419, 892, 894), (17, 164, 637, 490), (63, 245, 718, 536), (418, 417, 890, 891), (238, 711, 773, 300), (227, 700, 938, 465), (260, 125, 598, 733), (384, 459, 932, 857), (40, 513, 715, 242), (345, 346, 819, 818), (126, 112, 585, 599), (374, 235, 708, 847), (49, 522, 652, 179), (66, 157, 630, 539), (48, 521, 558, 85), (352, 297, 770, 825), (218, 691, 500, 27), (445, 918, 713, 240), (404, 154, 627, 877), (454, 214, 687, 927), (57, 530, 716, 243), (174, 13, 486, 647), (31, 63, 536, 504), (376, 849, 675, 202), (304, 777, 776, 303), (465, 938, 801, 328), (293, 292, 765, 766), (228, 129, 602, 701), (451, 924, 849, 376), (346, 413, 886, 819), (94, 93, 566, 567), (431, 904, 903, 430), (168, 124, 597, 641), (157, 389, 862, 630), (7, 480, 521, 48), (146, 352, 825, 619), (381, 275, 748, 854), (240, 713, 778, 305), (154, 33, 506, 627), (455, 102, 575, 928), (197, 670, 530, 57), (178, 651, 494, 21), (183, 656, 937, 464), (6, 479, 639, 166), (87, 560, 510, 37), (98, 571, 572, 99), (292, 260, 733, 765), (248, 247, 720, 721), (311, 784, 924, 451), (413, 368, 841, 886), (266, 94, 567, 739), (60, 533, 758, 285), (23, 51, 524, 496), (389, 330, 803, 862), (85, 558, 522, 49), (353, 826, 775, 302), (275, 41, 514, 748), (447, 920, 922, 449), (33, 23, 496, 506), (265, 76, 549, 738), (422, 895, 670, 197), (24, 181, 654, 497), (36, 64, 537, 509), (222, 340, 813, 695), (307, 780, 560, 87), (199, 472, 945, 672), (380, 374, 847, 853), (247, 163, 636, 720), (204, 677, 626, 153), (192, 16, 489, 665), (424, 421, 894, 897), (142, 615, 533, 60), (181, 52, 525, 654), (101, 66, 539, 574), (179, 652, 852, 379), (382, 855, 829, 356), (232, 274, 747, 705), (8, 481, 640, 167), (341, 814, 682, 209), (76, 223, 696, 549), (140, 613, 895, 422), (185, 29, 502, 658), (64, 246, 719, 537), (71, 222, 695, 544), (257, 312, 785, 730), (1, 0, 473, 474), (3, 476, 483, 10), (391, 248, 721, 864), (310, 783, 784, 311), (230, 272, 745, 703), (461, 155, 628, 934), (285, 758, 904, 431), (129, 186, 659, 602), (28, 115, 588, 501), (294, 440, 913, 767), (216, 689, 831, 358), (164, 232, 705, 637), (446, 919, 779, 306), (137, 406, 879, 610), (223, 162, 635, 696), (213, 686, 613, 140), (30, 503, 661, 188), (246, 387, 860, 719), (417, 119, 592, 890), (241, 714, 709, 236), (472, 159, 632, 945), (300, 773, 915, 442), (186, 249, 722, 659), (153, 626, 783, 310), (414, 415, 888, 887), (35, 25, 498, 508), (430, 903, 638, 165), (56, 196, 669, 529), (156, 28, 501, 629), (295, 373, 846, 768), (359, 170, 643, 832), (274, 252, 725, 747), (152, 625, 780, 307), (13, 137, 610, 486), (162, 104, 577, 635), (466, 386, 859, 939), (202, 675, 492, 19), (99, 572, 699, 226), (119, 173, 646, 592), (88, 561, 787, 314), (0, 2, 475, 473), (149, 622, 774, 301), (392, 177, 650, 865), (419, 168, 641, 892), (272, 273, 746, 745), (160, 118, 591, 633), (68, 82, 555, 541), (59, 198, 671, 532), (388, 156, 629, 861), (373, 427, 900, 846), (132, 360, 833, 605), (144, 17, 490, 617), (4, 477, 476, 3), (217, 359, 832, 690), (104, 317, 790, 577), (281, 754, 898, 425), (215, 688, 507, 34), (226, 699, 840, 367), (236, 709, 910, 437), (84, 557, 561, 88), (42, 515, 754, 281), (207, 680, 622, 149), (250, 392, 865, 723), (420, 893, 714, 241), (347, 414, 887, 820), (118, 405, 878, 591), (200, 673, 905, 432), (214, 62, 535, 687), (184, 127, 600, 657), (198, 296, 769, 671), (188, 661, 834, 361), (252, 253, 726, 725), (32, 505, 625, 152), (170, 9, 482, 643), (317, 316, 789, 790), (296, 295, 768, 769), (44, 230, 703, 517), (367, 840, 863, 390), (437, 910, 762, 289), (89, 39, 512, 562), (254, 727, 881, 408), (443, 916, 680, 207), (18, 491, 673, 200), (314, 787, 786, 313), (369, 347, 820, 842), (405, 267, 740, 878), (432, 905, 870, 397), (26, 36, 509, 499), (331, 184, 657, 804), (234, 143, 616, 707), (363, 836, 608, 135), (138, 195, 668, 611), (151, 624, 505, 32), (9, 182, 655, 482), (316, 175, 648, 789), (428, 282, 755, 901), (235, 61, 534, 708), (390, 863, 601, 128), (221, 131, 604, 694), (62, 318, 791, 535), (27, 500, 515, 42), (402, 875, 621, 148), (47, 520, 491, 18), (52, 91, 564, 525), (273, 369, 842, 746), (46, 280, 753, 519), (433, 144, 617, 906), (158, 219, 692, 631), (127, 388, 861, 600), (80, 234, 707, 553), (335, 263, 736, 808), (41, 123, 596, 514), (308, 781, 624, 151), (182, 463, 936, 655), (175, 43, 516, 648), (342, 815, 756, 283), (256, 729, 520, 47), (190, 31, 504, 663), (96, 69, 542, 569), (320, 244, 717, 793), (313, 786, 727, 254), (301, 774, 737, 264), (397, 870, 729, 256), (453, 111, 584, 926), (340, 348, 821, 813), (321, 126, 599, 794), (288, 761, 760, 287), (38, 68, 541, 511), (128, 601, 644, 171), (427, 428, 901, 900), (229, 228, 701, 702), (123, 233, 706, 596), (72, 545, 781, 308), (463, 160, 633, 936), (43, 319, 792, 516), (165, 638, 656, 183), (268, 55, 528, 741), (224, 190, 663, 697), (339, 326, 799, 812), (267, 100, 573, 740), (425, 898, 868, 395), (442, 915, 916, 443), (259, 732, 651, 178), (111, 169, 642, 584), (362, 335, 808, 835), (325, 461, 934, 798), (70, 543, 761, 288), (69, 221, 694, 542), (171, 644, 807, 334), (298, 441, 914, 771), (368, 192, 665, 841), (233, 56, 529, 706), (306, 779, 545, 72), (387, 268, 741, 860), (319, 455, 928, 792), (255, 728, 606, 133), (55, 269, 742, 528), (323, 224, 697, 796), (408, 881, 731, 258), (326, 96, 569, 799), (312, 107, 580, 785), (239, 712, 917, 444), (21, 494, 676, 203), (169, 452, 925, 642), (416, 362, 835, 889), (462, 324, 797, 935), (83, 556, 543, 70), (249, 250, 723, 722), (334, 807, 806, 333), (441, 206, 679, 914), (231, 370, 843, 704), (196, 371, 844, 669), (403, 876, 782, 309), (343, 114, 587, 816), (458, 456, 929, 931), (133, 606, 503, 30), (309, 782, 523, 50), (423, 323, 796, 896), (336, 809, 815, 342), (327, 97, 570, 800), (97, 58, 531, 570), (303, 776, 855, 382), (135, 608, 607, 134), (210, 24, 497, 683), (348, 416, 889, 821), (25, 113, 586, 498), (287, 760, 556, 83), (75, 548, 724, 251), (29, 191, 664, 502), (297, 293, 766, 770), (370, 194, 667, 843), (122, 121, 594, 595), (50, 523, 481, 8), (191, 343, 816, 664), (39, 1, 474, 512), (81, 554, 728, 255), (324, 95, 568, 797), (280, 423, 896, 753), (290, 763, 698, 225), (328, 801, 571, 98), (372, 327, 800, 845), (150, 623, 827, 354), (261, 399, 872, 734), (91, 90, 563, 564), (194, 193, 666, 667), (113, 460, 933, 586), (435, 434, 907, 908), (258, 731, 732, 259), (219, 185, 658, 692), (299, 298, 771, 772), (203, 676, 850, 377), (139, 122, 595, 612), (305, 778, 876, 403), (286, 344, 817, 759), (244, 357, 830, 717), (361, 834, 869, 396), (37, 510, 477, 4), (2, 38, 511, 475), (377, 850, 911, 438), (225, 698, 809, 336), (366, 372, 845, 839), (148, 621, 623, 150), (263, 261, 734, 736), (452, 210, 683, 925), (251, 724, 873, 400), (95, 325, 798, 568), (350, 435, 908, 823), (278, 79, 552, 751), (333, 806, 743, 270), (360, 299, 772, 833), (172, 378, 851, 645), (130, 139, 612, 603), (212, 685, 487, 14), (411, 229, 702, 884), (357, 457, 930, 830), (396, 869, 615, 142), (103, 576, 513, 40), (220, 471, 944, 693), (438, 911, 763, 290), (120, 337, 810, 593), (385, 366, 839, 858), (364, 837, 777, 304), (262, 237, 710, 735), (90, 89, 562, 563), (195, 365, 838, 668), (77, 54, 527, 550), (394, 350, 823, 867), (79, 279, 752, 552), (270, 743, 551, 78), (116, 11, 484, 589), (237, 380, 853, 710), (253, 130, 603, 726), (180, 653, 814, 341), (344, 411, 884, 817), (459, 458, 931, 932), (65, 538, 547, 74), (45, 120, 593, 518), (67, 220, 693, 540), (415, 412, 885, 888), (337, 231, 704, 810), (386, 385, 858, 859), (276, 749, 634, 161), (399, 262, 735, 872), (102, 12, 485, 575), (20, 493, 662, 189), (54, 217, 690, 527), (434, 394, 867, 907), (282, 80, 553, 755), (78, 551, 700, 227), (147, 116, 589, 620), (356, 829, 826, 353), (393, 433, 906, 866), (109, 582, 653, 180), (106, 579, 493, 20), (457, 384, 857, 930), (15, 488, 538, 65), (143, 59, 532, 616), (409, 332, 805, 882), (412, 271, 744, 885), (117, 590, 811, 338), (58, 141, 614, 531), (277, 750, 749, 276), (400, 873, 609, 136), (12, 211, 684, 485), (103, 576, 828, 355), (108, 581, 480, 7), (124, 339, 812, 597), (383, 375, 848, 856), (283, 756, 554, 81), (470, 158, 631, 943), (205, 147, 620, 678), (173, 383, 856, 646), (371, 393, 866, 844), (110, 583, 923, 450), (166, 639, 871, 398), (358, 831, 688, 215), (105, 578, 488, 15), (159, 67, 540, 632), (329, 462, 935, 802), (271, 71, 544, 744), (338, 811, 582, 109), (141, 424, 897, 614), (355, 828, 822, 349), (136, 609, 681, 208), (211, 453, 926, 684), (161, 634, 576, 103), (125, 5, 478, 598), (407, 257, 730, 880), (375, 145, 618, 848), (82, 286, 759, 555), (468, 409, 882, 941), (440, 205, 678, 913), (92, 315, 788, 565), (302, 775, 712, 239), (22, 495, 583, 110), (410, 883, 579, 106), (34, 507, 689, 216), (284, 757, 902, 429), (114, 26, 499, 587), (115, 469, 942, 588), (439, 912, 677, 204), (53, 526, 548, 75), (93, 77, 550, 566), (365, 381, 854, 838), (208, 681, 711, 238), (450, 923, 686, 213), (279, 418, 891, 752), (11, 132, 605, 484), (187, 407, 880, 660), (145, 201, 674, 618), (289, 762, 557, 84), (467, 468, 941, 940), (291, 86, 559, 764), (73, 92, 565, 546), (449, 922, 921, 448), (209, 682, 495, 22), (398, 871, 883, 410), (460, 322, 795, 933), (74, 547, 757, 284), (16, 44, 517, 489), (469, 466, 939, 942), (189, 662, 912, 439), (10, 483, 526, 53), (351, 824, 691, 218), (444, 917, 918, 445), (401, 874, 837, 364), (315, 404, 877, 788), (395, 868, 893, 420), (121, 138, 611, 594), (131, 187, 660, 604), (201, 436, 909, 674), (86, 294, 767, 559), (269, 467, 940, 742), (378, 291, 764, 851)])
me_plane.polygons.foreach_set('use_smooth', [True] * 514)
_uv = me_plane.uv_layers.new(name='UVMap')
_uv.uv.foreach_set('vector', [0.2929, 0.1212, 0.2929, 0.1285, 0.3003, 0.1285, 0.3003, 0.1212, 0.483, 0.1066, 0.483, 0.1139, 0.5049, 0.1139, 0.5049, 0.1066, 0.6145, 0.3331, 0.6438, 0.3331, 0.6438, 0.3039, 0.7022, 0.3039, 0.7022, 0.3112, 0.7095, 0.3112, 0.7095, 0.2966, 0.7022, 0.2966, 0.7022, 0.2747, 0.7169, 0.2747, 0.7169, 0.2528, 0.7095, 0.2528, 0.7095, 0.2601, 0.6876, 0.2601, 0.6876, 0.2893, 0.6438, 0.2893, 0.6438, 0.2674, 0.6365, 0.2674, 0.6365, 0.2747, 0.6145, 0.2747, 0.6145, 0.2966, 0.6218, 0.2966, 0.6218, 0.3185, 0.6145, 0.3185, 0.3003, 0.2308, 0.3003, 0.2528, 0.3368, 0.2528, 0.3368, 0.1577, 0.3149, 0.1577, 0.3149, 0.187, 0.3295, 0.187, 0.3295, 0.2308, 0.4245, 0.03349, 0.461, 0.03349, 0.461, 0.07004, 0.4684, 0.07004, 0.4684, 0.03349, 0.5195, 0.03349, 0.5195, 0.1285, 0.4684, 0.1285, 0.4684, 0.09196, 0.5049, 0.09196, 0.5049, 0.04811, 0.483, 0.04811, 0.483, 0.08465, 0.4464, 0.08465, 0.4464, 0.04811, 0.4391, 0.04811, 0.4391, 0.1139, 0.461, 0.1139, 0.461, 0.1285, 0.4026, 0.1285, 0.4026, 0.09927, 0.3807, 0.09927, 0.3807, 0.07004, 0.3587, 0.07004, 0.3587, 0.1139, 0.3807, 0.1139, 0.3807, 0.1285, 0.3953, 0.1285, 0.3953, 0.1504, 0.4318, 0.1504, 0.4318, 0.2016, 0.3953, 0.2016, 0.3953, 0.3331, 0.5707, 0.3331, 0.5707, 0.2235, 0.4757, 0.2235, 0.4757, 0.2528, 0.4903, 0.2528, 0.4903, 0.2454, 0.5195, 0.2454, 0.5195, 0.2528, 0.5561, 0.2528, 0.5561, 0.3185, 0.4099, 0.3185, 0.4099, 0.2089, 0.4391, 0.2089, 0.4391, 0.1504, 0.4757, 0.1504, 0.4757, 0.187, 0.5195, 0.187, 0.5195, 0.1797, 0.483, 0.1797, 0.483, 0.1358, 0.5414, 0.1358, 0.5414, 0.1212, 0.5268, 0.1212, 0.5268, 0.03349, 0.5634, 0.03349, 0.5634, 0.05542, 0.5414, 0.05542, 0.5414, 0.07734, 0.5634, 0.07734, 0.5634, 0.06273, 0.578, 0.06273, 0.578, 0.07734, 0.5999, 0.07734, 0.5999, 0.05542, 0.578, 0.05542, 0.578, 0.0408, 0.6145, 0.0408, 0.6145, 0.09196, 0.5414, 0.09196, 0.5414, 0.1066, 0.578, 0.1066, 0.578, 0.1139, 0.578, 0.1212, 0.5561, 0.1212, 0.5561, 0.187, 0.5926, 0.187, 0.5926, 0.1724, 0.5634, 0.1724, 0.5634, 0.1358, 0.5853, 0.1358, 0.5853, 0.1139, 0.6803, 0.1139, 0.6803, 0.1066, 0.6511, 0.1066, 0.6511, 0.07734, 0.6291, 0.07734, 0.6291, 0.06273, 0.6511, 0.06273, 0.6511, 0.0408, 0.6511, 0.03349, 0.7315, 0.03349, 0.7315, 0.1724, 0.6657, 0.1724, 0.6657, 0.1797, 0.7315, 0.1797, 0.7315, 0.2966, 0.7242, 0.2966, 0.7242, 0.3258, 0.7022, 0.3258, 0.7022, 0.3331, 0.7315, 0.3331, 0.7315, 0.3697, 0.7169, 0.3697, 0.7169, 0.3989, 0.7022, 0.3989, 0.7022, 0.3697, 0.6072, 0.3697, 0.6072, 0.4209, 0.6291, 0.4209, 0.6291, 0.3843, 0.6876, 0.3843, 0.6876, 0.3989, 0.673, 0.3989, 0.673, 0.4135, 0.6949, 0.4135, 0.6949, 0.4282, 0.6657, 0.4282, 0.6657, 0.4355, 0.6511, 0.4355, 0.6511, 0.4135, 0.6584, 0.4135, 0.6584, 0.3989, 0.6438, 0.3989, 0.6438, 0.4574, 0.6803, 0.4574, 0.6803, 0.472, 0.6949, 0.472, 0.6949, 0.4428, 0.7022, 0.4428, 0.7022, 0.4062, 0.7315, 0.4062, 0.7315, 0.4135, 0.7315, 0.4209, 0.7315, 0.4282, 0.7315, 0.4355, 0.7242, 0.4355, 0.7169, 0.4355, 0.7169, 0.4428, 0.7242, 0.4428, 0.7242, 0.4574, 0.7095, 0.4574, 0.7095, 0.4866, 0.6657, 0.4866, 0.6657, 0.472, 0.6438, 0.472, 0.6438, 0.4866, 0.5195, 0.4866, 0.5195, 0.4793, 0.4903, 0.4793, 0.4903, 0.4939, 0.7388, 0.4939, 0.7388, 0.02618, 0.271, 0.02618, 0.271, 0.2454, 0.2856, 0.2454, 0.2856, 0.2162, 0.3149, 0.2162, 0.3149, 0.2016, 0.3076, 0.2016, 0.3003, 0.2016, 0.3003, 0.1797, 0.2929, 0.1797, 0.2929, 0.2016, 0.2783, 0.2016, 0.2783, 0.165, 0.3003, 0.165, 0.3003, 0.1431, 0.2783, 0.1431, 0.2783, 0.1066, 0.3149, 0.1066, 0.3149, 0.1431, 0.3514, 0.1431, 0.3514, 0.1577, 0.3807, 0.1577, 0.3807, 0.1431, 0.366, 0.1431, 0.366, 0.1285, 0.3441, 0.1285, 0.3441, 0.09196, 0.2783, 0.09196, 0.2783, 0.03349, 0.3076, 0.03349, 0.3076, 0.06273, 0.2929, 0.06273, 0.2929, 0.07734, 0.3149, 0.07734, 0.3149, 0.03349, 0.3295, 0.03349, 0.3295, 0.07734, 0.3441, 0.07734, 0.3441, 0.03349, 0.3953, 0.03349, 0.3953, 0.08465, 0.4172, 0.08465, 0.4172, 0.1139, 0.4245, 0.1139, 0.5268, 0.3843, 0.5268, 0.4062, 0.5414, 0.4062, 0.5414, 0.3697, 0.4245, 0.3697, 0.4245, 0.377, 0.4537, 0.377, 0.4537, 0.3989, 0.483, 0.3989, 0.483, 0.3916, 0.4903, 0.3916, 0.4903, 0.3843, 0.6218, 0.1724, 0.6072, 0.1724, 0.6072, 0.187, 0.6291, 0.187, 0.6291, 0.1504, 0.6218, 0.1504, 0.5999, 0.3331, 0.5999, 0.3185, 0.5926, 0.3185, 0.5926, 0.2966, 0.5999, 0.2966, 0.5999, 0.2674, 0.6072, 0.2674, 0.6072, 0.2528, 0.6145, 0.2528, 0.6145, 0.2235, 0.6365, 0.2235, 0.6365, 0.2162, 0.6876, 0.2162, 0.6876, 0.2308, 0.7095, 0.2308, 0.7095, 0.2381, 0.7169, 0.2381, 0.7169, 0.2089, 0.6511, 0.2089, 0.6511, 0.1577, 0.7169, 0.1577, 0.7169, 0.1504, 0.6438, 0.1504, 0.6438, 0.2016, 0.5414, 0.2016, 0.5414, 0.1504, 0.4976, 0.1504, 0.4976, 0.165, 0.5341, 0.165, 0.5341, 0.2016, 0.461, 0.2016, 0.461, 0.165, 0.4537, 0.165, 0.4537, 0.2235, 0.4245, 0.2235, 0.4245, 0.3039, 0.5414, 0.3039, 0.5414, 0.2674, 0.5195, 0.2674, 0.5195, 0.2747, 0.4903, 0.2747, 0.4903, 0.2674, 0.461, 0.2674, 0.461, 0.2089, 0.5853, 0.2089, 0.5853, 0.3331, 0.5707, 0.472, 0.5707, 0.4501, 0.5634, 0.4501, 0.5634, 0.4647, 0.5268, 0.4647, 0.5268, 0.472, 0.5488, 0.4209, 0.5268, 0.4209, 0.5268, 0.4501, 0.5488, 0.4501, 0.4976, 0.3989, 0.4976, 0.4428, 0.5122, 0.4428, 0.5122, 0.3989, 0.6876, 0.3478, 0.6876, 0.3185, 0.6803, 0.3185, 0.6803, 0.3331, 0.6657, 0.3331, 0.6657, 0.3185, 0.6584, 0.3185, 0.6584, 0.3551, 0.7169, 0.3551, 0.7169, 0.3478, 0.6584, 0.2454, 0.6365, 0.2454, 0.6365, 0.2381, 0.6291, 0.2381, 0.6291, 0.2528, 0.6584, 0.2528, 0.6584, 0.2747, 0.673, 0.2747, 0.673, 0.2308, 0.6657, 0.2308, 0.6584, 0.2308, 0.3368, 0.3258, 0.3368, 0.3039, 0.3295, 0.3039, 0.3295, 0.3185, 0.2929, 0.3185, 0.2929, 0.3258, 0.3076, 0.3258, 0.3076, 0.3405, 0.2783, 0.3405, 0.2783, 0.3039, 0.3149, 0.3039, 0.3149, 0.2674, 0.3003, 0.2674, 0.3003, 0.2893, 0.2783, 0.2893, 0.2783, 0.2747, 0.2856, 0.2747, 0.2856, 0.2601, 0.271, 0.2601, 0.271, 0.4939, 0.4757, 0.4939, 0.4757, 0.4793, 0.461, 0.4793, 0.461, 0.4866, 0.3368, 0.4866, 0.3368, 0.4647, 0.3222, 0.4647, 0.3222, 0.4793, 0.2783, 0.4793, 0.2783, 0.4428, 0.2929, 0.4428, 0.2929, 0.4647, 0.3076, 0.4647, 0.3076, 0.4501, 0.3368, 0.4501, 0.3368, 0.4428, 0.3003, 0.4428, 0.3003, 0.4282, 0.3514, 0.4282, 0.3514, 0.472, 0.366, 0.472, 0.366, 0.3916, 0.3076, 0.3916, 0.3076, 0.3697, 0.2929, 0.3697, 0.2929, 0.3989, 0.3149, 0.3989, 0.3149, 0.4135, 0.2783, 0.4135, 0.2783, 0.3551, 0.3149, 0.3551, 0.3149, 0.3258, 0.3807, 0.3989, 0.4391, 0.3989, 0.4391, 0.3916, 0.4099, 0.3916, 0.4099, 0.377, 0.3807, 0.377, 0.3807, 0.187, 0.3807, 0.377, 0.3733, 0.377, 0.3733, 0.1797, 0.3587, 0.1797, 0.3587, 0.377, 0.3222, 0.377, 0.3222, 0.3697, 0.3295, 0.3697, 0.3295, 0.3405, 0.3514, 0.3405, 0.3514, 0.2893, 0.3295, 0.2893, 0.3295, 0.2674, 0.3514, 0.2674, 0.3514, 0.1724, 0.3953, 0.1724, 0.3953, 0.165, 0.4172, 0.165, 0.4172, 0.187, 0.5561, 0.3551, 0.5561, 0.4062, 0.5634, 0.4062, 0.5634, 0.4355, 0.5853, 0.4355, 0.5853, 0.472, 0.6291, 0.472, 0.6291, 0.4355, 0.5926, 0.4355, 0.5926, 0.3551, 0.6438, 0.3551, 0.6438, 0.3478, 0.3953, 0.3478, 0.3953, 0.3624, 0.4099, 0.3624, 0.4099, 0.3551, 0.3807, 0.04811, 0.3587, 0.04811, 0.3587, 0.05542, 0.3807, 0.05542, 0.5999, 0.1504, 0.578, 0.1504, 0.578, 0.1577, 0.6072, 0.1577, 0.6072, 0.1358, 0.7169, 0.1358, 0.7169, 0.07734, 0.6803, 0.07734, 0.6803, 0.04811, 0.6657, 0.04811, 0.6657, 0.09196, 0.6949, 0.09196, 0.6949, 0.1285, 0.5999, 0.1285, 0.4464, 0.4282, 0.4757, 0.4282, 0.4757, 0.4428, 0.461, 0.4428, 0.461, 0.4574, 0.4318, 0.4574, 0.4318, 0.472, 0.4464, 0.472, 0.4464, 0.4647, 0.5122, 0.4647, 0.5122, 0.4574, 0.483, 0.4574, 0.483, 0.4135, 0.4172, 0.4135, 0.4172, 0.4209, 0.4391, 0.4209, 0.4391, 0.4355, 0.4026, 0.4355, 0.4026, 0.4135, 0.3807, 0.4135, 0.3807, 0.472, 0.4172, 0.472, 0.4172, 0.4428, 0.4464, 0.4428, 0.2929, 0.1212, 0.3003, 0.1212, 0.3003, 0.1285, 0.2929, 0.1285, 0.483, 0.1066, 0.5049, 0.1066, 0.5049, 0.1139, 0.483, 0.1139, 0.6145, 0.3331, 0.6145, 0.3185, 0.6218, 0.3185, 0.6218, 0.2966, 0.6145, 0.2966, 0.6145, 0.2747, 0.6365, 0.2747, 0.6365, 0.2674, 0.6438, 0.2674, 0.6438, 0.2893, 0.6876, 0.2893, 0.6876, 0.2601, 0.7095, 0.2601, 0.7095, 0.2528, 0.7169, 0.2528, 0.7169, 0.2747, 0.7022, 0.2747, 0.7022, 0.2966, 0.7095, 0.2966, 0.7095, 0.3112, 0.7022, 0.3112, 0.7022, 0.3039, 0.6438, 0.3039, 0.6438, 0.3331, 0.3003, 0.2308, 0.3295, 0.2308, 0.3295, 0.187, 0.3149, 0.187, 0.3149, 0.1577, 0.3368, 0.1577, 0.3368, 0.2528, 0.3003, 0.2528, 0.4245, 0.03349, 0.4245, 0.1139, 0.4172, 0.1139, 0.4172, 0.08465, 0.3953, 0.08465, 0.3953, 0.03349, 0.3441, 0.03349, 0.3441, 0.07734, 0.3295, 0.07734, 0.3295, 0.03349, 0.3149, 0.03349, 0.3149, 0.07734, 0.2929, 0.07734, 0.2929, 0.06273, 0.3076, 0.06273, 0.3076, 0.03349, 0.2783, 0.03349, 0.2783, 0.09196, 0.3441, 0.09196, 0.3441, 0.1285, 0.366, 0.1285, 0.366, 0.1431, 0.3807, 0.1431, 0.3807, 0.1577, 0.3514, 0.1577, 0.3514, 0.1431, 0.3149, 0.1431, 0.3149, 0.1066, 0.2783, 0.1066, 0.2783, 0.1431, 0.3003, 0.1431, 0.3003, 0.165, 0.2783, 0.165, 0.2783, 0.2016, 0.2929, 0.2016, 0.2929, 0.1797, 0.3003, 0.1797, 0.3003, 0.2016, 0.3076, 0.2016, 0.3149, 0.2016, 0.3149, 0.2162, 0.2856, 0.2162, 0.2856, 0.2454, 0.271, 0.2454, 0.271, 0.02618, 0.7388, 0.02618, 0.7388, 0.4939, 0.4903, 0.4939, 0.4903, 0.4793, 0.5195, 0.4793, 0.5195, 0.4866, 0.6438, 0.4866, 0.6438, 0.472, 0.6657, 0.472, 0.6657, 0.4866, 0.7095, 0.4866, 0.7095, 0.4574, 0.7242, 0.4574, 0.7242, 0.4428, 0.7169, 0.4428, 0.7169, 0.4355, 0.7242, 0.4355, 0.7315, 0.4355, 0.7315, 0.4282, 0.7315, 0.4209, 0.7315, 0.4135, 0.7315, 0.4062, 0.7022, 0.4062, 0.7022, 0.4428, 0.6949, 0.4428, 0.6949, 0.472, 0.6803, 0.472, 0.6803, 0.4574, 0.6438, 0.4574, 0.6438, 0.3989, 0.6584, 0.3989, 0.6584, 0.4135, 0.6511, 0.4135, 0.6511, 0.4355, 0.6657, 0.4355, 0.6657, 0.4282, 0.6949, 0.4282, 0.6949, 0.4135, 0.673, 0.4135, 0.673, 0.3989, 0.6876, 0.3989, 0.6876, 0.3843, 0.6291, 0.3843, 0.6291, 0.4209, 0.6072, 0.4209, 0.6072, 0.3697, 0.7022, 0.3697, 0.7022, 0.3989, 0.7169, 0.3989, 0.7169, 0.3697, 0.7315, 0.3697, 0.7315, 0.3331, 0.7022, 0.3331, 0.7022, 0.3258, 0.7242, 0.3258, 0.7242, 0.2966, 0.7315, 0.2966, 0.7315, 0.1797, 0.6657, 0.1797, 0.6657, 0.1724, 0.7315, 0.1724, 0.7315, 0.03349, 0.6511, 0.03349, 0.6511, 0.0408, 0.6511, 0.06273, 0.6291, 0.06273, 0.6291, 0.07734, 0.6511, 0.07734, 0.6511, 0.1066, 0.6803, 0.1066, 0.6803, 0.1139, 0.5853, 0.1139, 0.5853, 0.1358, 0.5634, 0.1358, 0.5634, 0.1724, 0.5926, 0.1724, 0.5926, 0.187, 0.5561, 0.187, 0.5561, 0.1212, 0.578, 0.1212, 0.578, 0.1139, 0.578, 0.1066, 0.5414, 0.1066, 0.5414, 0.09196, 0.6145, 0.09196, 0.6145, 0.0408, 0.578, 0.0408, 0.578, 0.05542, 0.5999, 0.05542, 0.5999, 0.07734, 0.578, 0.07734, 0.578, 0.06273, 0.5634, 0.06273, 0.5634, 0.07734, 0.5414, 0.07734, 0.5414, 0.05542, 0.5634, 0.05542, 0.5634, 0.03349, 0.5268, 0.03349, 0.5268, 0.1212, 0.5414, 0.1212, 0.5414, 0.1358, 0.483, 0.1358, 0.483, 0.1797, 0.5195, 0.1797, 0.5195, 0.187, 0.4757, 0.187, 0.4757, 0.1504, 0.4391, 0.1504, 0.4391, 0.2089, 0.4099, 0.2089, 0.4099, 0.3185, 0.5561, 0.3185, 0.5561, 0.2528, 0.5195, 0.2528, 0.5195, 0.2454, 0.4903, 0.2454, 0.4903, 0.2528, 0.4757, 0.2528, 0.4757, 0.2235, 0.5707, 0.2235, 0.5707, 0.3331, 0.3953, 0.3331, 0.3953, 0.2016, 0.4318, 0.2016, 0.4318, 0.1504, 0.3953, 0.1504, 0.3953, 0.1285, 0.3807, 0.1285, 0.3807, 0.1139, 0.3587, 0.1139, 0.3587, 0.07004, 0.3807, 0.07004, 0.3807, 0.09927, 0.4026, 0.09927, 0.4026, 0.1285, 0.461, 0.1285, 0.461, 0.1139, 0.4391, 0.1139, 0.4391, 0.04811, 0.4464, 0.04811, 0.4464, 0.08465, 0.483, 0.08465, 0.483, 0.04811, 0.5049, 0.04811, 0.5049, 0.09196, 0.4684, 0.09196, 0.4684, 0.1285, 0.5195, 0.1285, 0.5195, 0.03349, 0.4684, 0.03349, 0.4684, 0.07004, 0.461, 0.07004, 0.461, 0.03349, 0.5268, 0.3843, 0.4903, 0.3843, 0.4903, 0.3916, 0.483, 0.3916, 0.483, 0.3989, 0.4537, 0.3989, 0.4537, 0.377, 0.4245, 0.377, 0.4245, 0.3697, 0.5414, 0.3697, 0.5414, 0.4062, 0.5268, 0.4062, 0.6218, 0.1724, 0.6218, 0.1504, 0.6291, 0.1504, 0.6291, 0.187, 0.6072, 0.187, 0.6072, 0.1724, 0.5999, 0.3331, 0.5853, 0.3331, 0.5853, 0.2089, 0.461, 0.2089, 0.461, 0.2674, 0.4903, 0.2674, 0.4903, 0.2747, 0.5195, 0.2747, 0.5195, 0.2674, 0.5414, 0.2674, 0.5414, 0.3039, 0.4245, 0.3039, 0.4245, 0.2235, 0.4537, 0.2235, 0.4537, 0.165, 0.461, 0.165, 0.461, 0.2016, 0.5341, 0.2016, 0.5341, 0.165, 0.4976, 0.165, 0.4976, 0.1504, 0.5414, 0.1504, 0.5414, 0.2016, 0.6438, 0.2016, 0.6438, 0.1504, 0.7169, 0.1504, 0.7169, 0.1577, 0.6511, 0.1577, 0.6511, 0.2089, 0.7169, 0.2089, 0.7169, 0.2381, 0.7095, 0.2381, 0.7095, 0.2308, 0.6876, 0.2308, 0.6876, 0.2162, 0.6365, 0.2162, 0.6365, 0.2235, 0.6145, 0.2235, 0.6145, 0.2528, 0.6072, 0.2528, 0.6072, 0.2674, 0.5999, 0.2674, 0.5999, 0.2966, 0.5926, 0.2966, 0.5926, 0.3185, 0.5999, 0.3185, 0.5707, 0.472, 0.5268, 0.472, 0.5268, 0.4647, 0.5634, 0.4647, 0.5634, 0.4501, 0.5707, 0.4501, 0.5488, 0.4209, 0.5488, 0.4501, 0.5268, 0.4501, 0.5268, 0.4209, 0.4976, 0.3989, 0.5122, 0.3989, 0.5122, 0.4428, 0.4976, 0.4428, 0.6876, 0.3478, 0.7169, 0.3478, 0.7169, 0.3551, 0.6584, 0.3551, 0.6584, 0.3185, 0.6657, 0.3185, 0.6657, 0.3331, 0.6803, 0.3331, 0.6803, 0.3185, 0.6876, 0.3185, 0.6584, 0.2454, 0.6584, 0.2308, 0.6657, 0.2308, 0.673, 0.2308, 0.673, 0.2747, 0.6584, 0.2747, 0.6584, 0.2528, 0.6291, 0.2528, 0.6291, 0.2381, 0.6365, 0.2381, 0.6365, 0.2454, 0.3368, 0.3258, 0.3149, 0.3258, 0.3149, 0.3551, 0.2783, 0.3551, 0.2783, 0.4135, 0.3149, 0.4135, 0.3149, 0.3989, 0.2929, 0.3989, 0.2929, 0.3697, 0.3076, 0.3697, 0.3076, 0.3916, 0.366, 0.3916, 0.366, 0.472, 0.3514, 0.472, 0.3514, 0.4282, 0.3003, 0.4282, 0.3003, 0.4428, 0.3368, 0.4428, 0.3368, 0.4501, 0.3076, 0.4501, 0.3076, 0.4647, 0.2929, 0.4647, 0.2929, 0.4428, 0.2783, 0.4428, 0.2783, 0.4793, 0.3222, 0.4793, 0.3222, 0.4647, 0.3368, 0.4647, 0.3368, 0.4866, 0.461, 0.4866, 0.461, 0.4793, 0.4757, 0.4793, 0.4757, 0.4939, 0.271, 0.4939, 0.271, 0.2601, 0.2856, 0.2601, 0.2856, 0.2747, 0.2783, 0.2747, 0.2783, 0.2893, 0.3003, 0.2893, 0.3003, 0.2674, 0.3149, 0.2674, 0.3149, 0.3039, 0.2783, 0.3039, 0.2783, 0.3405, 0.3076, 0.3405, 0.3076, 0.3258, 0.2929, 0.3258, 0.2929, 0.3185, 0.3295, 0.3185, 0.3295, 0.3039, 0.3368, 0.3039, 0.3807, 0.3989, 0.3807, 0.377, 0.4099, 0.377, 0.4099, 0.3916, 0.4391, 0.3916, 0.4391, 0.3989, 0.3807, 0.187, 0.3807, 0.377, 0.3733, 0.377, 0.3733, 0.1797, 0.3587, 0.1797, 0.3587, 0.377, 0.3222, 0.377, 0.3222, 0.3697, 0.3295, 0.3697, 0.3295, 0.3405, 0.3514, 0.3405, 0.3514, 0.2893, 0.3295, 0.2893, 0.3295, 0.2674, 0.3514, 0.2674, 0.3514, 0.1724, 0.3953, 0.1724, 0.3953, 0.165, 0.4172, 0.165, 0.4172, 0.187, 0.5561, 0.3551, 0.4099, 0.3551, 0.4099, 0.3624, 0.3953, 0.3624, 0.3953, 0.3478, 0.6438, 0.3478, 0.6438, 0.3551, 0.5926, 0.3551, 0.5926, 0.4355, 0.6291, 0.4355, 0.6291, 0.472, 0.5853, 0.472, 0.5853, 0.4355, 0.5634, 0.4355, 0.5634, 0.4062, 0.5561, 0.4062, 0.3807, 0.04811, 0.3807, 0.05542, 0.3587, 0.05542, 0.3587, 0.04811, 0.5999, 0.1504, 0.5999, 0.1285, 0.6949, 0.1285, 0.6949, 0.09196, 0.6657, 0.09196, 0.6657, 0.04811, 0.6803, 0.04811, 0.6803, 0.07734, 0.7169, 0.07734, 0.7169, 0.1358, 0.6072, 0.1358, 0.6072, 0.1577, 0.578, 0.1577, 0.578, 0.1504, 0.4464, 0.4282, 0.4464, 0.4428, 0.4172, 0.4428, 0.4172, 0.472, 0.3807, 0.472, 0.3807, 0.4135, 0.4026, 0.4135, 0.4026, 0.4355, 0.4391, 0.4355, 0.4391, 0.4209, 0.4172, 0.4209, 0.4172, 0.4135, 0.483, 0.4135, 0.483, 0.4574, 0.5122, 0.4574, 0.5122, 0.4647, 0.4464, 0.4647, 0.4464, 0.472, 0.4318, 0.472, 0.4318, 0.4574, 0.461, 0.4574, 0.461, 0.4428, 0.4757, 0.4428, 0.4757, 0.4282, 0.3295, 0.2601, 0.3149, 0.2601, 0.3149, 0.9786, 0.3295, 0.9786, 0.3076, 0.2601, 0.3222, 0.2601, 0.3222, 0.9786, 0.3076, 0.9786, 0.3587, 0.2601, 0.3587, 0.9786, 0.3222, 0.9786, 0.3222, 0.2601, 0.7169, 0.2601, 0.7022, 0.2601, 0.7022, 0.9786, 0.7169, 0.9786, 0.2783, 0.2601, 0.3222, 0.2601, 0.3222, 0.9786, 0.2783, 0.9786, 0.6291, 0.2601, 0.6291, 0.9786, 0.6218, 0.9786, 0.6218, 0.2601, 0.7169, 0.2601, 0.7242, 0.2601, 0.7242, 0.9786, 0.7169, 0.9786, 0.3733, 0.2601, 0.2783, 0.2601, 0.2783, 0.9786, 0.3733, 0.9786, 0.6584, 0.2601, 0.6584, 0.9786, 0.7169, 0.9786, 0.7169, 0.2601, 0.483, 0.2601, 0.5049, 0.2601, 0.5049, 0.9786, 0.483, 0.9786, 0.3953, 0.2601, 0.3953, 0.9786, 0.4099, 0.9786, 0.4099, 0.2601, 0.5634, 0.2601, 0.5634, 0.9786, 0.5707, 0.9786, 0.5707, 0.2601, 0.6949, 0.2601, 0.6949, 0.9786, 0.6876, 0.9786, 0.6876, 0.2601, 0.2783, 0.2601, 0.3441, 0.2601, 0.3441, 0.9786, 0.2783, 0.9786, 0.3953, 0.2601, 0.4318, 0.2601, 0.4318, 0.9786, 0.3953, 0.9786, 0.4245, 0.2601, 0.4172, 0.2601, 0.4172, 0.9786, 0.4245, 0.9786, 0.3149, 0.2601, 0.3441, 0.2601, 0.3441, 0.9786, 0.3149, 0.9786, 0.5268, 0.2601, 0.4903, 0.2601, 0.4903, 0.9786, 0.5268, 0.9786, 0.5414, 0.2601, 0.5561, 0.2601, 0.5561, 0.9786, 0.5414, 0.9786, 0.6145, 0.2601, 0.578, 0.2601, 0.578, 0.9786, 0.6145, 0.9786, 0.5634, 0.2601, 0.5414, 0.2601, 0.5414, 0.9786, 0.5634, 0.9786, 0.3733, 0.2601, 0.3733, 0.9786, 0.3587, 0.9786, 0.3587, 0.2601, 0.6511, 0.2601, 0.6876, 0.2601, 0.6876, 0.9786, 0.6511, 0.9786, 0.4318, 0.2601, 0.6218, 0.2601, 0.6218, 0.9786, 0.4318, 0.9786, 0.6803, 0.2601, 0.6438, 0.2601, 0.6438, 0.9786, 0.6803, 0.9786, 0.3295, 0.2601, 0.3149, 0.2601, 0.3149, 0.9786, 0.3295, 0.9786, 0.6657, 0.2601, 0.7315, 0.2601, 0.7315, 0.9786, 0.6657, 0.9786, 0.6511, 0.2601, 0.6511, 0.9786, 0.6803, 0.9786, 0.6803, 0.2601, 0.3222, 0.2601, 0.3076, 0.2601, 0.3076, 0.9786, 0.3222, 0.9786, 0.5926, 0.2601, 0.5926, 0.9786, 0.5634, 0.9786, 0.5634, 0.2601, 0.6438, 0.2601, 0.6438, 0.9786, 0.6365, 0.9786, 0.6365, 0.2601, 0.5414, 0.2601, 0.5414, 0.9786, 0.4976, 0.9786, 0.4976, 0.2601, 0.3076, 0.2601, 0.3076, 0.9786, 0.2783, 0.9786, 0.2783, 0.2601, 0.673, 0.2601, 0.673, 0.9786, 0.7169, 0.9786, 0.7169, 0.2601, 0.3733, 0.2601, 0.366, 0.2601, 0.366, 0.9786, 0.3733, 0.9786, 0.4391, 0.2601, 0.4099, 0.2601, 0.4099, 0.9786, 0.4391, 0.9786, 0.7095, 0.2601, 0.7169, 0.2601, 0.7169, 0.9786, 0.7095, 0.9786, 0.3587, 0.2601, 0.3807, 0.2601, 0.3807, 0.9786, 0.3587, 0.9786, 0.483, 0.2601, 0.4537, 0.2601, 0.4537, 0.9786, 0.483, 0.9786, 0.3222, 0.2601, 0.3222, 0.9786, 0.2783, 0.9786, 0.2783, 0.2601, 0.3733, 0.2601, 0.3733, 0.9786, 0.3953, 0.9786, 0.3953, 0.2601, 0.578, 0.2601, 0.5634, 0.2601, 0.5634, 0.9786, 0.578, 0.9786, 0.3076, 0.2601, 0.2783, 0.2601, 0.2783, 0.9786, 0.3076, 0.9786, 0.6218, 0.2601, 0.6218, 0.9786, 0.4245, 0.9786, 0.4245, 0.2601, 0.7022, 0.2601, 0.6438, 0.2601, 0.6438, 0.9786, 0.7022, 0.9786, 0.3222, 0.2601, 0.2783, 0.2601, 0.2783, 0.9786, 0.3222, 0.9786, 0.7315, 0.2601, 0.6657, 0.2601, 0.6657, 0.9786, 0.7315, 0.9786, 0.6657, 0.2601, 0.6657, 0.9786, 0.6584, 0.9786, 0.6584, 0.2601, 0.578, 0.2601, 0.5999, 0.2601, 0.5999, 0.9786, 0.578, 0.9786, 0.6803, 0.2601, 0.6803, 0.9786, 0.6657, 0.9786, 0.6657, 0.2601, 0.5561, 0.2601, 0.5488, 0.2601, 0.5488, 0.9786, 0.5561, 0.9786, 0.4099, 0.2601, 0.4099, 0.9786, 0.4464, 0.9786, 0.4464, 0.2601, 0.2783, 0.2601, 0.2783, 0.9786, 0.3149, 0.9786, 0.3149, 0.2601, 0.3368, 0.2601, 0.3003, 0.2601, 0.3003, 0.9786, 0.3368, 0.9786, 0.2929, 0.2601, 0.3003, 0.2601, 0.3003, 0.9786, 0.2929, 0.9786, 0.4172, 0.2601, 0.4172, 0.9786, 0.3807, 0.9786, 0.3807, 0.2601, 0.3514, 0.2601, 0.3587, 0.2601, 0.3587, 0.9786, 0.3514, 0.9786, 0.3587, 0.2601, 0.3149, 0.2601, 0.3149, 0.9786, 0.3587, 0.9786, 0.5999, 0.2601, 0.5999, 0.9786, 0.6511, 0.9786, 0.6511, 0.2601, 0.366, 0.2601, 0.366, 0.9786, 0.3076, 0.9786, 0.3076, 0.2601, 0.5999, 0.2601, 0.5999, 0.9786, 0.578, 0.9786, 0.578, 0.2601, 0.5488, 0.2601, 0.578, 0.2601, 0.578, 0.9786, 0.5488, 0.9786, 0.6657, 0.2601, 0.7095, 0.2601, 0.7095, 0.9786, 0.6657, 0.9786, 0.4099, 0.2601, 0.4099, 0.9786, 0.5561, 0.9786, 0.5561, 0.2601, 0.6438, 0.2601, 0.6584, 0.2601, 0.6584, 0.9786, 0.6438, 0.9786, 0.3441, 0.2601, 0.3733, 0.2601, 0.3733, 0.9786, 0.3441, 0.9786, 0.7169, 0.2601, 0.7169, 0.9786, 0.6438, 0.9786, 0.6438, 0.2601, 0.4099, 0.2601, 0.5561, 0.2601, 0.5561, 0.9786, 0.4099, 0.9786, 0.3003, 0.2601, 0.3222, 0.2601, 0.3222, 0.9786, 0.3003, 0.9786, 0.5634, 0.2601, 0.5634, 0.9786, 0.578, 0.9786, 0.578, 0.2601, 0.7095, 0.2601, 0.7022, 0.2601, 0.7022, 0.9786, 0.7095, 0.9786, 0.3807, 0.2601, 0.4026, 0.2601, 0.4026, 0.9786, 0.3807, 0.9786, 0.5999, 0.2601, 0.5999, 0.9786, 0.5707, 0.9786, 0.5707, 0.2601, 0.4976, 0.2601, 0.4757, 0.2601, 0.4757, 0.9786, 0.4976, 0.9786, 0.3514, 0.2601, 0.388, 0.2601, 0.388, 0.9786, 0.3514, 0.9786, 0.4099, 0.2601, 0.4099, 0.9786, 0.4318, 0.9786, 0.4318, 0.2601, 0.5999, 0.2601, 0.5999, 0.9786, 0.5926, 0.9786, 0.5926, 0.2601, 0.4464, 0.2601, 0.4464, 0.9786, 0.3953, 0.9786, 0.3953, 0.2601, 0.5634, 0.2601, 0.5634, 0.9786, 0.5853, 0.9786, 0.5853, 0.2601, 0.5195, 0.2601, 0.5195, 0.9786, 0.5049, 0.9786, 0.5049, 0.2601, 0.578, 0.2601, 0.578, 0.9786, 0.6072, 0.9786, 0.6072, 0.2601, 0.6438, 0.2601, 0.6145, 0.2601, 0.6145, 0.9786, 0.6438, 0.9786, 0.6876, 0.2601, 0.7169, 0.2601, 0.7169, 0.9786, 0.6876, 0.9786, 0.6072, 0.2601, 0.6072, 0.9786, 0.5999, 0.9786, 0.5999, 0.2601, 0.6438, 0.2601, 0.6584, 0.2601, 0.6584, 0.9786, 0.6438, 0.9786, 0.3807, 0.2601, 0.4026, 0.2601, 0.4026, 0.9786, 0.3807, 0.9786, 0.6511, 0.2601, 0.6511, 0.9786, 0.7169, 0.9786, 0.7169, 0.2601, 0.4757, 0.2601, 0.4318, 0.2601, 0.4318, 0.9786, 0.4757, 0.9786, 0.5999, 0.2601, 0.578, 0.2601, 0.578, 0.9786, 0.5999, 0.9786, 0.578, 0.2601, 0.578, 0.9786, 0.5634, 0.9786, 0.5634, 0.2601, 0.2929, 0.2601, 0.2929, 0.9786, 0.3149, 0.9786, 0.3149, 0.2601, 0.6584, 0.2601, 0.6803, 0.2601, 0.6803, 0.9786, 0.6584, 0.9786, 0.2929, 0.2601, 0.2929, 0.9786, 0.3076, 0.9786, 0.3076, 0.2601, 0.3003, 0.2601, 0.3295, 0.2601, 0.3295, 0.9786, 0.3003, 0.9786, 0.3368, 0.2601, 0.3733, 0.2601, 0.3733, 0.9786, 0.3368, 0.9786, 0.3953, 0.2601, 0.3953, 0.9786, 0.4172, 0.9786, 0.4172, 0.2601, 0.3003, 0.2601, 0.3076, 0.2601, 0.3076, 0.9786, 0.3003, 0.9786, 0.4172, 0.2601, 0.4318, 0.2601, 0.4318, 0.9786, 0.4172, 0.9786, 0.6072, 0.2601, 0.7022, 0.2601, 0.7022, 0.9786, 0.6072, 0.9786, 0.2783, 0.2601, 0.2783, 0.9786, 0.2856, 0.9786, 0.2856, 0.2601, 0.4172, 0.2601, 0.2783, 0.2601, 0.2783, 0.9786, 0.4172, 0.9786, 0.5414, 0.2601, 0.4245, 0.2601, 0.4245, 0.9786, 0.5414, 0.9786, 0.6949, 0.2601, 0.6803, 0.2601, 0.6803, 0.9786, 0.6949, 0.9786, 0.6438, 0.2601, 0.6438, 0.9786, 0.3953, 0.9786, 0.3953, 0.2601, 0.6584, 0.2601, 0.6803, 0.2601, 0.6803, 0.9786, 0.6584, 0.9786, 0.3953, 0.2601, 0.4537, 0.2601, 0.4537, 0.9786, 0.3953, 0.9786, 0.4537, 0.2601, 0.4537, 0.9786, 0.4026, 0.9786, 0.4026, 0.2601, 0.3076, 0.2601, 0.3149, 0.2601, 0.3149, 0.9786, 0.3076, 0.9786, 0.2856, 0.2601, 0.3003, 0.2601, 0.3003, 0.9786, 0.2856, 0.9786, 0.5634, 0.2601, 0.5634, 0.9786, 0.5999, 0.9786, 0.5999, 0.2601, 0.3076, 0.2601, 0.3076, 0.9786, 0.2929, 0.9786, 0.2929, 0.2601, 0.7169, 0.2601, 0.7022, 0.2601, 0.7022, 0.9786, 0.7169, 0.9786, 0.3295, 0.2601, 0.3295, 0.9786, 0.2929, 0.9786, 0.2929, 0.2601, 0.5853, 0.2601, 0.5853, 0.9786, 0.5341, 0.9786, 0.5341, 0.2601, 0.3441, 0.2601, 0.366, 0.2601, 0.366, 0.9786, 0.3441, 0.9786, 0.4172, 0.2601, 0.4172, 0.9786, 0.4099, 0.9786, 0.4099, 0.2601, 0.3514, 0.2601, 0.3587, 0.2601, 0.3587, 0.9786, 0.3514, 0.9786, 0.5926, 0.2601, 0.5561, 0.2601, 0.5561, 0.9786, 0.5926, 0.9786, 0.6657, 0.2601, 0.6145, 0.2601, 0.6145, 0.9786, 0.6657, 0.9786, 0.5707, 0.2601, 0.3953, 0.2601, 0.3953, 0.9786, 0.5707, 0.9786, 0.271, 0.2601, 0.7388, 0.2601, 0.7388, 0.9786, 0.271, 0.9786, 0.271, 0.2601, 0.271, 0.9786, 0.4757, 0.9786, 0.4757, 0.2601, 0.7022, 0.2601, 0.6949, 0.2601, 0.6949, 0.9786, 0.7022, 0.9786, 0.3953, 0.2601, 0.3953, 0.9786, 0.4099, 0.9786, 0.4099, 0.2601, 0.6657, 0.2601, 0.6949, 0.2601, 0.6949, 0.9786, 0.6657, 0.9786, 0.2783, 0.2601, 0.3587, 0.2601, 0.3587, 0.9786, 0.2783, 0.9786, 0.4026, 0.2601, 0.4026, 0.9786, 0.3953, 0.9786, 0.3953, 0.2601, 0.7315, 0.2601, 0.7022, 0.2601, 0.7022, 0.9786, 0.7315, 0.9786, 0.3003, 0.2601, 0.2783, 0.2601, 0.2783, 0.9786, 0.3003, 0.9786, 0.6365, 0.2601, 0.6438, 0.2601, 0.6438, 0.9786, 0.6365, 0.9786, 0.3003, 0.2601, 0.3003, 0.9786, 0.2929, 0.9786, 0.2929, 0.2601, 0.4464, 0.2601, 0.4318, 0.2601, 0.4318, 0.9786, 0.4464, 0.9786, 0.5853, 0.2601, 0.5853, 0.9786, 0.5488, 0.9786, 0.5488, 0.2601, 0.3587, 0.2601, 0.3514, 0.2601, 0.3514, 0.9786, 0.3587, 0.9786, 0.3733, 0.2601, 0.388, 0.2601, 0.388, 0.9786, 0.3733, 0.9786, 0.3514, 0.2601, 0.3514, 0.9786, 0.3953, 0.9786, 0.3953, 0.2601, 0.4757, 0.2601, 0.4757, 0.9786, 0.483, 0.9786, 0.483, 0.2601, 0.4318, 0.2601, 0.366, 0.2601, 0.366, 0.9786, 0.4318, 0.9786, 0.6438, 0.2601, 0.6218, 0.2601, 0.6218, 0.9786, 0.6438, 0.9786, 0.4245, 0.2601, 0.4245, 0.9786, 0.5414, 0.9786, 0.5414, 0.2601, 0.7315, 0.2601, 0.6511, 0.2601, 0.6511, 0.9786, 0.7315, 0.9786, 0.7242, 0.2601, 0.7242, 0.9786, 0.6876, 0.9786, 0.6876, 0.2601, 0.7095, 0.2601, 0.7242, 0.2601, 0.7242, 0.9786, 0.7095, 0.9786, 0.5926, 0.2601, 0.5926, 0.9786, 0.6072, 0.9786, 0.6072, 0.2601, 0.6438, 0.2601, 0.6291, 0.2601, 0.6291, 0.9786, 0.6438, 0.9786, 0.3587, 0.2601, 0.3295, 0.2601, 0.3295, 0.9786, 0.3587, 0.9786, 0.3953, 0.2601, 0.3953, 0.9786, 0.4464, 0.9786, 0.4464, 0.2601, 0.6657, 0.2601, 0.6584, 0.2601, 0.6584, 0.9786, 0.6657, 0.9786, 0.5414, 0.2601, 0.5634, 0.2601, 0.5634, 0.9786, 0.5414, 0.9786, 0.5195, 0.2601, 0.4976, 0.2601, 0.4976, 0.9786, 0.5195, 0.9786, 0.4391, 0.2601, 0.4464, 0.2601, 0.4464, 0.9786, 0.4391, 0.9786, 0.4318, 0.2601, 0.461, 0.2601, 0.461, 0.9786, 0.4318, 0.9786, 0.5341, 0.2601, 0.5341, 0.9786, 0.5195, 0.9786, 0.5195, 0.2601, 0.5049, 0.2601, 0.483, 0.2601, 0.483, 0.9786, 0.5049, 0.9786, 0.366, 0.2601, 0.3807, 0.2601, 0.3807, 0.9786, 0.366, 0.9786, 0.5268, 0.2601, 0.5414, 0.2601, 0.5414, 0.9786, 0.5268, 0.9786, 0.5561, 0.2601, 0.5561, 0.9786, 0.5634, 0.9786, 0.5634, 0.2601, 0.4026, 0.2601, 0.4026, 0.9786, 0.3807, 0.9786, 0.3807, 0.2601, 0.4537, 0.2601, 0.4245, 0.2601, 0.4245, 0.9786, 0.4537, 0.9786, 0.5195, 0.2601, 0.5195, 0.9786, 0.5122, 0.9786, 0.5122, 0.2601, 0.271, 0.2601, 0.7388, 0.2601, 0.7388, 0.9786, 0.271, 0.9786, 0.7095, 0.2601, 0.7095, 0.9786, 0.6949, 0.9786, 0.6949, 0.2601, 0.6876, 0.2601, 0.6803, 0.2601, 0.6803, 0.9786, 0.6876, 0.9786, 0.4537, 0.2601, 0.5634, 0.2601, 0.5634, 0.9786, 0.4537, 0.9786, 0.673, 0.2601, 0.6584, 0.2601, 0.6584, 0.9786, 0.673, 0.9786, 0.2929, 0.2601, 0.3368, 0.2601, 0.3368, 0.9786, 0.2929, 0.9786, 0.4903, 0.2601, 0.5195, 0.2601, 0.5195, 0.9786, 0.4903, 0.9786, 0.6657, 0.2601, 0.673, 0.2601, 0.673, 0.9786, 0.6657, 0.9786, 0.3222, 0.2601, 0.3003, 0.2601, 0.3003, 0.9786, 0.3222, 0.9786, 0.6584, 0.2601, 0.6291, 0.2601, 0.6291, 0.9786, 0.6584, 0.9786, 0.7095, 0.2601, 0.7169, 0.2601, 0.7169, 0.9786, 0.7095, 0.9786, 0.5122, 0.2601, 0.4464, 0.2601, 0.4464, 0.9786, 0.5122, 0.9786, 0.5049, 0.2601, 0.5049, 0.9786, 0.7388, 0.9786, 0.7388, 0.2601, 0.3587, 0.2601, 0.2929, 0.2601, 0.2929, 0.9786, 0.3587, 0.9786, 0.388, 0.2601, 0.4026, 0.2601, 0.4026, 0.9786, 0.388, 0.9786, 0.461, 0.2601, 0.461, 0.9786, 0.4537, 0.9786, 0.4537, 0.2601, 0.2929, 0.2601, 0.2929, 0.9786, 0.3003, 0.9786, 0.3003, 0.2601, 0.6072, 0.2601, 0.6072, 0.9786, 0.7169, 0.9786, 0.7169, 0.2601, 0.5488, 0.2601, 0.5488, 0.9786, 0.5122, 0.9786, 0.5122, 0.2601, 0.5195, 0.2601, 0.5195, 0.9786, 0.4903, 0.9786, 0.4903, 0.2601, 0.4464, 0.2601, 0.4464, 0.9786, 0.4099, 0.9786, 0.4099, 0.2601, 0.2929, 0.2601, 0.2929, 0.9786, 0.3076, 0.9786, 0.3076, 0.2601, 0.7242, 0.2601, 0.7169, 0.2601, 0.7169, 0.9786, 0.7242, 0.9786, 0.4684, 0.2601, 0.4684, 0.9786, 0.5488, 0.9786, 0.5488, 0.2601, 0.673, 0.2601, 0.6876, 0.2601, 0.6876, 0.9786, 0.673, 0.9786, 0.5049, 0.2601, 0.4684, 0.2601, 0.4684, 0.9786, 0.5049, 0.9786, 0.7095, 0.2601, 0.7095, 0.9786, 0.7169, 0.9786, 0.7169, 0.2601, 0.366, 0.2601, 0.3733, 0.2601, 0.3733, 0.9786, 0.366, 0.9786, 0.3076, 0.2601, 0.3222, 0.2601, 0.3222, 0.9786, 0.3076, 0.9786, 0.4757, 0.2601, 0.5195, 0.2601, 0.5195, 0.9786, 0.4757, 0.9786, 0.7095, 0.2601, 0.7095, 0.9786, 0.7169, 0.9786, 0.7169, 0.2601, 0.7022, 0.2601, 0.6876, 0.2601, 0.6876, 0.9786, 0.7022, 0.9786, 0.3003, 0.2601, 0.3003, 0.9786, 0.2783, 0.9786, 0.2783, 0.2601, 0.2929, 0.2601, 0.3295, 0.2601, 0.3295, 0.9786, 0.2929, 0.9786, 0.3807, 0.2601, 0.3514, 0.2601, 0.3514, 0.9786, 0.3807, 0.9786, 0.673, 0.2601, 0.6584, 0.2601, 0.6584, 0.9786, 0.673, 0.9786, 0.6803, 0.2601, 0.673, 0.2601, 0.673, 0.9786, 0.6803, 0.9786, 0.3807, 0.2601, 0.3807, 0.9786, 0.3222, 0.9786, 0.3222, 0.2601, 0.5414, 0.2601, 0.5414, 0.9786, 0.5195, 0.9786, 0.5195, 0.2601, 0.2856, 0.2601, 0.271, 0.2601, 0.271, 0.9786, 0.2856, 0.9786, 0.461, 0.2601, 0.461, 0.9786, 0.5853, 0.9786, 0.5853, 0.2601, 0.6876, 0.2601, 0.6876, 0.9786, 0.7095, 0.9786, 0.7095, 0.2601, 0.5634, 0.2601, 0.5634, 0.9786, 0.5268, 0.9786, 0.5268, 0.2601, 0.4903, 0.2601, 0.4903, 0.9786, 0.461, 0.9786, 0.461, 0.2601, 0.6584, 0.2601, 0.6438, 0.2601, 0.6438, 0.9786, 0.6584, 0.9786, 0.3368, 0.2601, 0.3733, 0.2601, 0.3733, 0.9786, 0.3368, 0.9786, 0.5268, 0.2601, 0.5268, 0.9786, 0.5707, 0.9786, 0.5707, 0.2601, 0.5634, 0.2601, 0.5926, 0.2601, 0.5926, 0.9786, 0.5634, 0.9786, 0.578, 0.2601, 0.5634, 0.2601, 0.5634, 0.9786, 0.578, 0.9786, 0.4903, 0.2601, 0.4757, 0.2601, 0.4757, 0.9786, 0.4903, 0.9786, 0.5999, 0.2601, 0.5999, 0.9786, 0.5926, 0.9786, 0.5926, 0.2601, 0.6876, 0.2601, 0.7169, 0.2601, 0.7169, 0.9786, 0.6876, 0.9786, 0.5122, 0.2601, 0.5122, 0.9786, 0.5341, 0.9786, 0.5341, 0.2601, 0.4464, 0.2601, 0.483, 0.2601, 0.483, 0.9786, 0.4464, 0.9786, 0.4026, 0.2601, 0.388, 0.2601, 0.388, 0.9786, 0.4026, 0.9786, 0.6291, 0.2601, 0.6365, 0.2601, 0.6365, 0.9786, 0.6291, 0.9786, 0.4245, 0.2601, 0.4172, 0.2601, 0.4172, 0.9786, 0.4245, 0.9786, 0.7169, 0.2601, 0.7169, 0.9786, 0.6803, 0.9786, 0.6803, 0.2601, 0.4903, 0.2601, 0.4757, 0.2601, 0.4757, 0.9786, 0.4903, 0.9786, 0.3003, 0.2601, 0.2929, 0.2601, 0.2929, 0.9786, 0.3003, 0.9786, 0.5341, 0.2601, 0.5341, 0.9786, 0.461, 0.9786, 0.461, 0.2601, 0.3368, 0.2601, 0.3368, 0.9786, 0.3003, 0.9786, 0.3003, 0.2601, 0.6949, 0.2601, 0.6949, 0.9786, 0.7095, 0.9786, 0.7095, 0.2601, 0.4464, 0.2601, 0.461, 0.2601, 0.461, 0.9786, 0.4464, 0.9786, 0.6949, 0.2601, 0.673, 0.2601, 0.673, 0.9786, 0.6949, 0.9786, 0.4464, 0.2601, 0.3953, 0.2601, 0.3953, 0.9786, 0.4464, 0.9786, 0.7022, 0.2601, 0.7095, 0.2601, 0.7095, 0.9786, 0.7022, 0.9786, 0.3222, 0.2601, 0.3514, 0.2601, 0.3514, 0.9786, 0.3222, 0.9786, 0.5634, 0.2601, 0.5414, 0.2601, 0.5414, 0.9786, 0.5634, 0.9786, 0.6365, 0.2601, 0.6584, 0.2601, 0.6584, 0.9786, 0.6365, 0.9786, 0.6145, 0.2601, 0.578, 0.2601, 0.578, 0.9786, 0.6145, 0.9786, 0.4026, 0.2601, 0.4391, 0.2601, 0.4391, 0.9786, 0.4026, 0.9786, 0.3149, 0.2601, 0.3149, 0.9786, 0.3003, 0.9786, 0.3003, 0.2601, 0.3295, 0.2601, 0.2929, 0.2601, 0.2929, 0.9786, 0.3295, 0.9786, 0.3514, 0.2601, 0.3149, 0.2601, 0.3149, 0.9786, 0.3514, 0.9786, 0.6145, 0.2601, 0.6145, 0.9786, 0.6365, 0.9786, 0.6365, 0.2601, 0.5707, 0.2601, 0.5707, 0.9786, 0.5634, 0.9786, 0.5634, 0.2601, 0.3807, 0.2601, 0.3587, 0.2601, 0.3587, 0.9786, 0.3807, 0.9786, 0.5195, 0.2601, 0.4903, 0.2601, 0.4903, 0.9786, 0.5195, 0.9786, 0.2783, 0.2601, 0.3222, 0.2601, 0.3222, 0.9786, 0.2783, 0.9786, 0.5122, 0.2601, 0.5122, 0.9786, 0.4537, 0.9786, 0.4537, 0.2601, 0.3076, 0.2601, 0.3076, 0.9786, 0.3368, 0.9786, 0.3368, 0.2601, 0.7169, 0.2601, 0.7169, 0.9786, 0.6949, 0.9786, 0.6949, 0.2601, 0.4099, 0.2601, 0.4464, 0.2601, 0.4464, 0.9786, 0.4099, 0.9786, 0.6145, 0.2601, 0.6438, 0.2601, 0.6438, 0.9786, 0.6145, 0.9786, 0.3441, 0.2601, 0.3295, 0.2601, 0.3295, 0.9786, 0.3441, 0.9786, 0.6657, 0.2601, 0.6657, 0.9786, 0.6949, 0.9786, 0.6949, 0.2601, 0.271, 0.2601, 0.2564, 0.2601, 0.2564, 0.9786, 0.271, 0.9786, 0.3222, 0.2601, 0.3222, 0.9786, 0.2929, 0.9786, 0.2929, 0.2601, 0.4976, 0.2601, 0.483, 0.2601, 0.483, 0.9786, 0.4976, 0.9786, 0.7169, 0.2601, 0.7315, 0.2601, 0.7315, 0.9786, 0.7169, 0.9786, 0.6803, 0.2601, 0.6657, 0.2601, 0.6657, 0.9786, 0.6803, 0.9786, 0.5488, 0.2601, 0.5488, 0.9786, 0.5122, 0.9786, 0.5122, 0.2601, 0.483, 0.2601, 0.5049, 0.2601, 0.5049, 0.9786, 0.483, 0.9786, 0.388, 0.2601, 0.3514, 0.2601, 0.3514, 0.9786, 0.388, 0.9786, 0.6438, 0.2601, 0.6438, 0.9786, 0.5414, 0.9786, 0.5414, 0.2601, 0.366, 0.2601, 0.3587, 0.2601, 0.3587, 0.9786, 0.366, 0.9786, 0.3733, 0.2601, 0.3587, 0.2601, 0.3587, 0.9786, 0.3733, 0.9786, 0.5561, 0.2601, 0.5195, 0.2601, 0.5195, 0.9786, 0.5561, 0.9786, 0.4684, 0.2601, 0.5195, 0.2601, 0.5195, 0.9786, 0.4684, 0.9786, 0.4099, 0.2601, 0.4099, 0.9786, 0.4684, 0.9786, 0.4684, 0.2601, 0.2783, 0.2601, 0.2783, 0.9786, 0.2929, 0.9786, 0.2929, 0.2601, 0.578, 0.2601, 0.578, 0.9786, 0.5634, 0.9786, 0.5634, 0.2601, 0.2783, 0.2601, 0.2929, 0.2601, 0.2929, 0.9786, 0.2783, 0.9786, 0.7169, 0.2601, 0.7315, 0.2601, 0.7315, 0.9786, 0.7169, 0.9786, 0.461, 0.2601, 0.4245, 0.2601, 0.4245, 0.9786, 0.461, 0.9786, 0.5488, 0.2601, 0.5488, 0.9786, 0.5268, 0.9786, 0.5268, 0.2601, 0.4903, 0.2601, 0.4976, 0.2601, 0.4976, 0.9786, 0.4903, 0.9786, 0.6803, 0.2601, 0.6803, 0.9786, 0.6657, 0.9786, 0.6657, 0.2601, 0.5195, 0.2601, 0.5414, 0.2601, 0.5414, 0.9786, 0.5195, 0.9786, 0.6584, 0.2601, 0.6511, 0.2601, 0.6511, 0.9786, 0.6584, 0.9786, 0.4391, 0.2601, 0.4172, 0.2601, 0.4172, 0.9786, 0.4391, 0.9786, 0.2783, 0.2601, 0.2783, 0.9786, 0.3149, 0.9786, 0.3149, 0.2601, 0.5561, 0.2601, 0.578, 0.2601, 0.578, 0.9786, 0.5561, 0.9786, 0.3149, 0.2601, 0.2783, 0.2601, 0.2783, 0.9786, 0.3149, 0.9786, 0.461, 0.2601, 0.461, 0.9786, 0.4757, 0.9786, 0.4757, 0.2601, 0.3587, 0.2601, 0.3514, 0.2601, 0.3514, 0.9786, 0.3587, 0.9786, 0.3953, 0.2601, 0.3807, 0.2601, 0.3807, 0.9786, 0.3953, 0.9786, 0.4537, 0.2601, 0.4537, 0.9786, 0.578, 0.9786, 0.578, 0.2601, 0.4976, 0.2601, 0.4903, 0.2601, 0.4903, 0.9786, 0.4976, 0.9786, 0.578, 0.2601, 0.4464, 0.2601, 0.4464, 0.9786, 0.578, 0.9786, 0.3149, 0.2601, 0.3149, 0.9786, 0.2783, 0.9786, 0.2783, 0.2601, 0.5634, 0.2601, 0.5634, 0.9786, 0.5414, 0.9786, 0.5414, 0.2601, 0.4464, 0.2601, 0.4245, 0.2601, 0.4245, 0.9786, 0.4464, 0.9786, 0.6438, 0.2601, 0.6145, 0.2601, 0.6145, 0.9786, 0.6438, 0.9786, 0.2783, 0.2601, 0.3149, 0.2601, 0.3149, 0.9786, 0.2783, 0.9786, 0.6949, 0.2601, 0.6949, 0.9786, 0.6657, 0.9786, 0.6657, 0.2601, 0.7022, 0.2601, 0.6876, 0.2601, 0.6876, 0.9786, 0.7022, 0.9786, 0.2929, 0.2601, 0.2929, 0.9786, 0.3368, 0.9786, 0.3368, 0.2601, 0.7022, 0.2601, 0.7095, 0.2601, 0.7095, 0.9786, 0.7022, 0.9786, 0.6657, 0.2601, 0.6584, 0.2601, 0.6584, 0.9786, 0.6657, 0.9786, 0.4172, 0.2601, 0.483, 0.2601, 0.483, 0.9786, 0.4172, 0.9786, 0.5707, 0.2601, 0.5707, 0.9786, 0.5488, 0.9786, 0.5488, 0.2601, 0.5853, 0.2601, 0.5634, 0.2601, 0.5634, 0.9786, 0.5853, 0.9786, 0.2783, 0.2601, 0.3368, 0.2601, 0.3368, 0.9786, 0.2783, 0.9786, 0.6876, 0.2601, 0.6876, 0.9786, 0.7095, 0.9786, 0.7095, 0.2601, 0.3368, 0.2601, 0.3368, 0.9786, 0.3295, 0.9786, 0.3295, 0.2601, 0.3953, 0.2601, 0.3733, 0.2601, 0.3733, 0.9786, 0.3953, 0.9786, 0.4976, 0.2601, 0.4976, 0.9786, 0.4684, 0.9786, 0.4684, 0.2601, 0.4245, 0.2601, 0.4318, 0.2601, 0.4318, 0.9786, 0.4245, 0.9786, 0.5195, 0.2601, 0.4757, 0.2601, 0.4757, 0.9786, 0.5195, 0.9786, 0.6365, 0.2601, 0.6365, 0.9786, 0.6145, 0.9786, 0.6145, 0.2601, 0.7169, 0.2601, 0.7169, 0.9786, 0.6876, 0.9786, 0.6876, 0.2601, 0.4245, 0.2601, 0.4464, 0.2601, 0.4464, 0.9786, 0.4245, 0.9786, 0.7022, 0.2601, 0.7169, 0.2601, 0.7169, 0.9786, 0.7022, 0.9786, 0.4172, 0.2601, 0.3953, 0.2601, 0.3953, 0.9786, 0.4172, 0.9786, 0.5268, 0.2601, 0.5268, 0.9786, 0.5488, 0.9786, 0.5488, 0.2601, 0.7242, 0.2601, 0.7242, 0.9786, 0.7315, 0.9786, 0.7315, 0.2601, 0.6803, 0.2601, 0.5853, 0.2601, 0.5853, 0.9786, 0.6803, 0.9786, 0.7022, 0.2601, 0.6438, 0.2601, 0.6438, 0.9786, 0.7022, 0.9786, 0.6584, 0.2601, 0.6511, 0.2601, 0.6511, 0.9786, 0.6584, 0.9786, 0.673, 0.2601, 0.6876, 0.2601, 0.6876, 0.9786, 0.673, 0.9786, 0.5488, 0.2601, 0.5488, 0.9786, 0.5634, 0.9786, 0.5634, 0.2601, 0.3587, 0.2601, 0.3807, 0.2601, 0.3807, 0.9786, 0.3587, 0.9786, 0.4903, 0.2601, 0.271, 0.2601, 0.271, 0.9786, 0.4903, 0.9786, 0.6365, 0.2601, 0.6365, 0.9786, 0.6876, 0.9786, 0.6876, 0.2601, 0.4684, 0.2601, 0.461, 0.2601, 0.461, 0.9786, 0.4684, 0.9786, 0.4318, 0.2601, 0.3953, 0.2601, 0.3953, 0.9786, 0.4318, 0.9786, 0.5122, 0.2601, 0.5122, 0.9786, 0.4976, 0.9786, 0.4976, 0.2601, 0.3953, 0.2601, 0.3953, 0.9786, 0.4026, 0.9786, 0.4026, 0.2601, 0.483, 0.2601, 0.5195, 0.2601, 0.5195, 0.9786, 0.483, 0.9786, 0.3003, 0.2601, 0.3003, 0.9786, 0.3514, 0.9786, 0.3514, 0.2601, 0.578, 0.2601, 0.5707, 0.2601, 0.5707, 0.9786, 0.578, 0.9786, 0.3149, 0.2601, 0.2856, 0.2601, 0.2856, 0.9786, 0.3149, 0.9786, 0.7315, 0.2601, 0.7022, 0.2601, 0.7022, 0.9786, 0.7315, 0.9786, 0.3295, 0.2601, 0.2783, 0.2601, 0.2783, 0.9786, 0.3295, 0.9786, 0.6438, 0.2601, 0.6876, 0.2601, 0.6876, 0.9786, 0.6438, 0.9786, 0.5853, 0.2601, 0.5853, 0.9786, 0.5999, 0.9786, 0.5999, 0.2601, 0.6511, 0.2601, 0.6803, 0.2601, 0.6803, 0.9786, 0.6511, 0.9786, 0.7169, 0.2601, 0.7022, 0.2601, 0.7022, 0.9786, 0.7169, 0.9786, 0.5926, 0.2601, 0.5926, 0.9786, 0.5999, 0.9786, 0.5999, 0.2601, 0.4757, 0.2601, 0.4464, 0.2601, 0.4464, 0.9786, 0.4757, 0.9786, 0.3149, 0.2601, 0.3149, 0.9786, 0.3368, 0.9786, 0.3368, 0.2601, 0.5195, 0.2601, 0.6438, 0.2601, 0.6438, 0.9786, 0.5195, 0.9786, 0.3149, 0.2601, 0.2929, 0.2601, 0.2929, 0.9786, 0.3149, 0.9786, 0.483, 0.2601, 0.483, 0.9786, 0.4537, 0.9786, 0.4537, 0.2601, 0.2856, 0.2601, 0.2856, 0.9786, 0.271, 0.9786, 0.271, 0.2601, 0.271, 0.2601, 0.02252, 0.2601, 0.02252, 0.9786, 0.271, 0.9786, 0.5414, 0.2601, 0.5414, 0.9786, 0.5122, 0.9786, 0.5122, 0.2601, 0.6072, 0.2601, 0.6072, 0.9786, 0.6145, 0.9786, 0.6145, 0.2601, 0.3807, 0.2601, 0.4245, 0.2601, 0.4245, 0.9786, 0.3807, 0.9786, 0.6876, 0.2601, 0.6876, 0.9786, 0.673, 0.9786, 0.673, 0.2601, 0.7315, 0.2601, 0.7022, 0.2601, 0.7022, 0.9786, 0.7315, 0.9786, 0.2929, 0.2601, 0.3003, 0.2601, 0.3003, 0.9786, 0.2929, 0.9786, 0.461, 0.2601, 0.461, 0.9786, 0.3368, 0.9786, 0.3368, 0.2601, 0.3149, 0.2601, 0.2783, 0.2601, 0.2783, 0.9786, 0.3149, 0.9786, 0.4976, 0.2601, 0.5122, 0.2601, 0.5122, 0.9786, 0.4976, 0.9786, 0.6291, 0.2601, 0.6365, 0.2601, 0.6365, 0.9786, 0.6291, 0.9786, 0.6657, 0.2601, 0.6657, 0.9786, 0.6949, 0.9786, 0.6949, 0.2601, 0.4976, 0.2601, 0.5195, 0.2601, 0.5195, 0.9786, 0.4976, 0.9786, 0.6218, 0.2601, 0.6145, 0.2601, 0.6145, 0.9786, 0.6218, 0.9786, 0.6876, 0.2601, 0.673, 0.2601, 0.673, 0.9786, 0.6876, 0.9786, 0.4245, 0.2601, 0.4245, 0.9786, 0.6218, 0.9786, 0.6218, 0.2601, 0.6438, 0.2601, 0.6657, 0.2601, 0.6657, 0.9786, 0.6438, 0.9786, 0.3222, 0.2601, 0.3076, 0.2601, 0.3076, 0.9786, 0.3222, 0.9786, 0.7169, 0.2601, 0.7169, 0.9786, 0.6511, 0.9786, 0.6511, 0.2601, 0.3807, 0.2601, 0.3807, 0.9786, 0.3733, 0.9786, 0.3733, 0.2601, 0.6511, 0.2601, 0.6291, 0.2601, 0.6291, 0.9786, 0.6511, 0.9786, 0.5999, 0.2601, 0.5999, 0.9786, 0.6072, 0.9786, 0.6072, 0.2601, 0.6803, 0.2601, 0.673, 0.2601, 0.673, 0.9786, 0.6803, 0.9786, 0.5414, 0.2601, 0.483, 0.2601, 0.483, 0.9786, 0.5414, 0.9786, 0.7169, 0.2601, 0.7169, 0.9786, 0.6365, 0.9786, 0.6365, 0.2601, 0.5707, 0.2601, 0.5414, 0.2601, 0.5414, 0.9786, 0.5707, 0.9786, 0.461, 0.2601, 0.4903, 0.2601, 0.4903, 0.9786, 0.461, 0.9786, 0.4172, 0.2601, 0.3807, 0.2601, 0.3807, 0.9786, 0.4172, 0.9786, 0.3733, 0.2601, 0.3587, 0.2601, 0.3587, 0.9786, 0.3733, 0.9786, 0.6876, 0.2601, 0.6438, 0.2601, 0.6438, 0.9786, 0.6876, 0.9786, 0.4903, 0.2601, 0.483, 0.2601, 0.483, 0.9786, 0.4903, 0.9786, 0.3368, 0.2601, 0.3368, 0.9786, 0.3733, 0.9786, 0.3733, 0.2601, 0.6876, 0.2601, 0.7095, 0.2601, 0.7095, 0.9786, 0.6876, 0.9786, 0.7242, 0.2601, 0.7315, 0.2601, 0.7315, 0.9786, 0.7242, 0.9786, 0.461, 0.2601, 0.4757, 0.2601, 0.4757, 0.9786, 0.461, 0.9786, 0.3295, 0.2601, 0.3295, 0.9786, 0.3514, 0.9786, 0.3514, 0.2601, 0.7315, 0.2601, 0.7169, 0.2601, 0.7169, 0.9786, 0.7315, 0.9786, 0.3076, 0.2601, 0.2783, 0.2601, 0.2783, 0.9786, 0.3076, 0.9786, 0.4172, 0.2601, 0.4172, 0.9786, 0.4318, 0.9786, 0.4318, 0.2601, 0.7242, 0.2601, 0.7315, 0.2601, 0.7315, 0.9786, 0.7242, 0.9786, 0.2856, 0.2601, 0.3076, 0.2601, 0.3076, 0.9786, 0.2856, 0.9786, 0.6876, 0.2601, 0.6291, 0.2601, 0.6291, 0.9786, 0.6876, 0.9786, 0.673, 0.2601, 0.6657, 0.2601, 0.6657, 0.9786, 0.673, 0.9786, 0.366, 0.2601, 0.3807, 0.2601, 0.3807, 0.9786, 0.366, 0.9786, 0.6365, 0.2601, 0.6365, 0.9786, 0.6218, 0.9786, 0.6218, 0.2601, 0.7022, 0.2601, 0.7242, 0.2601, 0.7242, 0.9786, 0.7022, 0.9786, 0.2783, 0.2601, 0.3003, 0.2601, 0.3003, 0.9786, 0.2783, 0.9786, 0.6803, 0.2601, 0.6803, 0.9786, 0.5999, 0.9786, 0.5999, 0.2601, 0.461, 0.2601, 0.4391, 0.2601, 0.4391, 0.9786, 0.461, 0.9786, 0.5122, 0.2601, 0.4976, 0.2601, 0.4976, 0.9786, 0.5122, 0.9786, 0.483, 0.2601, 0.4903, 0.2601, 0.4903, 0.9786, 0.483, 0.9786, 0.6949, 0.2601, 0.6949, 0.9786, 0.5999, 0.9786, 0.5999, 0.2601, 0.5341, 0.2601, 0.5049, 0.2601, 0.5049, 0.9786, 0.5341, 0.9786, 0.6145, 0.2601, 0.6145, 0.9786, 0.6438, 0.9786, 0.6438, 0.2601, 0.483, 0.2601, 0.5122, 0.2601, 0.5122, 0.9786, 0.483, 0.9786, 0.6145, 0.2601, 0.6145, 0.9786, 0.5853, 0.9786, 0.5853, 0.2601, 0.6291, 0.2601, 0.6291, 0.9786, 0.5926, 0.9786, 0.5926, 0.2601, 0.2929, 0.2601, 0.3076, 0.2601, 0.3076, 0.9786, 0.2929, 0.9786, 0.6218, 0.2601, 0.6218, 0.9786, 0.6072, 0.9786, 0.6072, 0.2601, 0.6584, 0.2601, 0.6657, 0.2601, 0.6657, 0.9786, 0.6584, 0.9786, 0.3368, 0.2601, 0.2856, 0.2601, 0.2856, 0.9786, 0.3368, 0.9786, 0.6291, 0.2601, 0.6657, 0.2601, 0.6657, 0.9786, 0.6291, 0.9786, 0.6218, 0.2601, 0.6218, 0.9786, 0.6145, 0.9786, 0.6145, 0.2601, 0.4318, 0.2601, 0.3953, 0.2601, 0.3953, 0.9786, 0.4318, 0.9786, 0.4391, 0.2601, 0.4391, 0.9786, 0.4099, 0.9786, 0.4099, 0.2601, 0.7315, 0.2601, 0.7315, 0.9786, 0.7095, 0.9786, 0.7095, 0.2601, 0.388, 0.2601, 0.4099, 0.2601, 0.4099, 0.9786, 0.388, 0.9786, 0.6218, 0.2601, 0.6218, 0.9786, 0.6438, 0.9786, 0.6438, 0.2601, 0.6876, 0.2601, 0.6876, 0.9786, 0.6803, 0.9786, 0.6803, 0.2601, 0.5634, 0.2601, 0.4976, 0.2601, 0.4976, 0.9786, 0.5634, 0.9786, 0.4245, 0.2601, 0.5414, 0.2601, 0.5414, 0.9786, 0.4245, 0.9786, 0.4684, 0.2601, 0.4684, 0.9786, 0.461, 0.9786, 0.461, 0.2601, 0.6291, 0.2601, 0.6511, 0.2601, 0.6511, 0.9786, 0.6291, 0.9786, 0.6438, 0.2601, 0.6876, 0.2601, 0.6876, 0.9786, 0.6438, 0.9786, 0.6218, 0.2601, 0.6145, 0.2601, 0.6145, 0.9786, 0.6218, 0.9786, 0.6584, 0.2601, 0.7022, 0.2601, 0.7022, 0.9786, 0.6584, 0.9786, 0.3295, 0.2601, 0.3295, 0.9786, 0.3514, 0.9786, 0.3514, 0.2601, 0.6803, 0.2601, 0.6803, 0.9786, 0.7169, 0.9786, 0.7169, 0.2601, 0.3807, 0.2601, 0.3807, 0.9786, 0.3587, 0.9786, 0.3587, 0.2601, 0.3953, 0.2601, 0.3953, 0.9786, 0.4172, 0.9786, 0.4172, 0.2601, 0.2783, 0.2601, 0.2856, 0.2601, 0.2856, 0.9786, 0.2783, 0.9786, 0.5195, 0.2601, 0.4684, 0.2601, 0.4684, 0.9786, 0.5195, 0.9786, 0.6291, 0.2601, 0.6072, 0.2601, 0.6072, 0.9786, 0.6291, 0.9786, 0.3222, 0.2601, 0.3222, 0.9786, 0.3295, 0.9786, 0.3295, 0.2601, 0.4757, 0.2601, 0.4391, 0.2601, 0.4391, 0.9786, 0.4757, 0.9786, 0.3807, 0.2601, 0.3807, 0.9786, 0.4391, 0.9786, 0.4391, 0.2601, 0.3368, 0.2601, 0.3368, 0.9786, 0.3222, 0.9786, 0.3222, 0.2601, 0.3003, 0.2601, 0.2783, 0.2601, 0.2783, 0.9786, 0.3003, 0.9786, 0.4099, 0.2601, 0.4099, 0.9786, 0.3807, 0.9786, 0.3807, 0.2601, 0.6145, 0.2601, 0.6218, 0.2601, 0.6218, 0.9786, 0.6145, 0.9786, 0.4684, 0.2601, 0.578, 0.2601, 0.578, 0.9786, 0.4684, 0.9786, 0.6145, 0.2601, 0.6511, 0.2601, 0.6511, 0.9786, 0.6145, 0.9786, 0.7242, 0.2601, 0.7315, 0.2601, 0.7315, 0.9786, 0.7242, 0.9786, 0.5414, 0.2601, 0.6145, 0.2601, 0.6145, 0.9786, 0.5414, 0.9786, 0.5122, 0.2601, 0.5341, 0.2601, 0.5341, 0.9786, 0.5122, 0.9786, 0.3149, 0.2601, 0.3368, 0.2601, 0.3368, 0.9786, 0.3149, 0.9786, 0.6438, 0.2601, 0.6438, 0.9786, 0.6584, 0.9786, 0.6584, 0.2601, 0.5341, 0.2601, 0.5341, 0.9786, 0.5122, 0.9786, 0.5122, 0.2601, 0.7169, 0.2601, 0.7169, 0.9786, 0.6803, 0.9786, 0.6803, 0.2601, 0.3587, 0.2601, 0.3587, 0.9786, 0.3807, 0.9786, 0.3807, 0.2601, 0.4318, 0.2601, 0.4318, 0.9786, 0.3953, 0.9786, 0.3953, 0.2601, 0.3807, 0.2601, 0.4172, 0.2601, 0.4172, 0.9786, 0.3807, 0.9786, 0.5634, 0.2601, 0.5268, 0.2601, 0.5268, 0.9786, 0.5634, 0.9786, 0.5999, 0.2601, 0.5999, 0.9786, 0.5926, 0.9786, 0.5926, 0.2601, 0.4757, 0.2601, 0.4757, 0.9786, 0.461, 0.9786, 0.461, 0.2601, 0.4026, 0.2601, 0.461, 0.2601, 0.461, 0.9786, 0.4026, 0.9786, 0.7169, 0.2601, 0.6584, 0.2601, 0.6584, 0.9786, 0.7169, 0.9786, 0.7095, 0.2601, 0.7095, 0.9786, 0.7242, 0.9786, 0.7242, 0.2601, 0.5122, 0.2601, 0.5122, 0.9786, 0.4172, 0.9786, 0.4172, 0.2601, 0.6365, 0.2601, 0.6438, 0.2601, 0.6438, 0.9786, 0.6365, 0.9786, 0.5049, 0.2601, 0.4976, 0.2601, 0.4976, 0.9786, 0.5049, 0.9786, 0.4757, 0.2601, 0.5707, 0.2601, 0.5707, 0.9786, 0.4757, 0.9786, 0.5414, 0.2601, 0.5268, 0.2601, 0.5268, 0.9786, 0.5414, 0.9786, 0.5122, 0.2601, 0.5122, 0.9786, 0.5195, 0.9786, 0.5195, 0.2601, 0.3514, 0.2601, 0.3368, 0.2601, 0.3368, 0.9786, 0.3514, 0.9786, 0.6145, 0.2601, 0.6365, 0.2601, 0.6365, 0.9786, 0.6145, 0.9786, 0.4318, 0.2601, 0.4026, 0.2601, 0.4026, 0.9786, 0.4318, 0.9786, 0.5707, 0.2601, 0.5707, 0.9786, 0.5853, 0.9786, 0.5853, 0.2601, 0.3514, 0.2601, 0.3514, 0.9786, 0.3295, 0.9786, 0.3295, 0.2601, 0.5853, 0.2601, 0.5853, 0.9786, 0.6291, 0.9786, 0.6291, 0.2601, 0.3953, 0.2601, 0.3441, 0.2601, 0.3441, 0.9786, 0.3953, 0.9786, 0.6072, 0.2601, 0.6072, 0.9786, 0.6291, 0.9786, 0.6291, 0.2601, 0.6511, 0.2601, 0.6657, 0.2601, 0.6657, 0.9786, 0.6511, 0.9786, 0.2783, 0.2601, 0.366, 0.2601, 0.366, 0.9786, 0.2783, 0.9786, 0.5926, 0.2601, 0.5926, 0.9786, 0.6438, 0.9786, 0.6438, 0.2601, 0.271, 0.2601, 0.271, 0.9786, 0.2564, 0.9786, 0.2564, 0.2601, 0.4976, 0.2601, 0.4976, 0.9786, 0.5341, 0.9786, 0.5341, 0.2601, 0.6584, 0.2601, 0.6584, 0.9786, 0.5999, 0.9786, 0.5999, 0.2601, 0.3514, 0.2601, 0.3514, 0.9786, 0.366, 0.9786, 0.366, 0.2601, 0.4026, 0.2601, 0.4976, 0.2601, 0.4976, 0.9786, 0.4026, 0.9786, 0.4537, 0.2601, 0.4537, 0.9786, 0.4245, 0.9786, 0.4245, 0.2601, 0.4464, 0.2601, 0.4172, 0.2601, 0.4172, 0.9786, 0.4464, 0.9786, 0.4976, 0.2601, 0.4684, 0.2601, 0.4684, 0.9786, 0.4976, 0.9786, 0.6511, 0.2601, 0.6291, 0.2601, 0.6291, 0.9786, 0.6511, 0.9786, 0.5195, 0.2601, 0.5122, 0.2601, 0.5122, 0.9786, 0.5195, 0.9786, 0.578, 0.2601, 0.5414, 0.2601, 0.5414, 0.9786, 0.578, 0.9786, 0.5414, 0.2601, 0.5195, 0.2601, 0.5195, 0.9786, 0.5414, 0.9786])
me_plane.materials.append(mat_material)
me_plane.use_remesh_preserve_volume = False
me_plane.use_remesh_preserve_attributes = False
me_plane.use_mirror_vertex_groups = False
me_plane.update()

# ---- objects
ob_plane = bpy.data.objects.new('Plane', me_plane)
ob_lamp = bpy.data.objects.new('Lamp', light_lamp)
ob_camera = bpy.data.objects.new('Camera', cam_camera)
ob_hemi = bpy.data.objects.new('Hemi', light_hemi)

# ---- transforms, parenting, visibility, modifiers, constraints
ob_plane.location = (0.0, 0.0, 0.0)
ob_plane.scale = (200.0, 200.0, 7.943)
ob_plane.lineart.crease_threshold = 0.0
ob_lamp.location = (4.076, 1.005, 5.904)
ob_lamp.rotation_euler = (0.6503, 0.05522, 1.866)
ob_lamp.lock_rotations_4d = False
ob_lamp.empty_display_type = 'ARROWS'
ob_lamp.color = (0.0, 0.0, 0.0, 0.0)
ob_lamp.lineart.crease_threshold = 0.0
ob_camera.location = (7.481, -6.508, 5.344)
ob_camera.rotation_euler = (1.109, 0.01082, 0.8149)
ob_camera.lock_rotations_4d = False
ob_camera.empty_display_type = 'ARROWS'
ob_camera.color = (0.0, 0.0, 0.0, 0.0)
ob_camera.display_type = 'WIRE'
ob_camera.lineart.crease_threshold = 0.0
ob_hemi.location = (-202.9, -407.4, 553.7)
ob_hemi.rotation_euler = (-1.071, 0.1335, 0.188)
ob_hemi.lineart.crease_threshold = 0.0

# ---- collection membership
col_collection_1.objects.link(ob_plane)
col_collection_1.objects.link(ob_lamp)
col_collection_1.objects.link(ob_camera)
col_collection_7.objects.link(ob_hemi)

# ---- scene / render settings (as saved in the file)
scene.camera = ob_camera
scene.frame_start = 1; scene.frame_end = 250; scene.frame_set(49)
scene.render.engine = 'BLENDER_EEVEE_NEXT'
scene.render.image_settings.color_mode = 'RGB'
scene.render.image_settings.compression = 90
scene.render.resolution_percentage = 50
scene.render.dither_intensity = 0.0
scene.render.bake_margin = 2
scene.render.bake_bias = 0.0
scene.cycles.use_denoising = False
scene.cycles.samples = 10
scene.cycles.sampling_pattern = 'TABULATED_SOBOL'
scene.cycles.light_sampling_threshold = 0.0
scene.cycles.use_adaptive_sampling = False
scene.cycles.use_light_tree = False
scene.cycles.blur_glossy = 0.0
scene.cycles.volume_bounces = 1
scene.cycles.pixel_filter_type = 'GAUSSIAN'
scene.cycles.sample_clamp_indirect = 0.0
scene.view_settings.view_transform = 'Standard'
bpy.context.view_layer.update()
